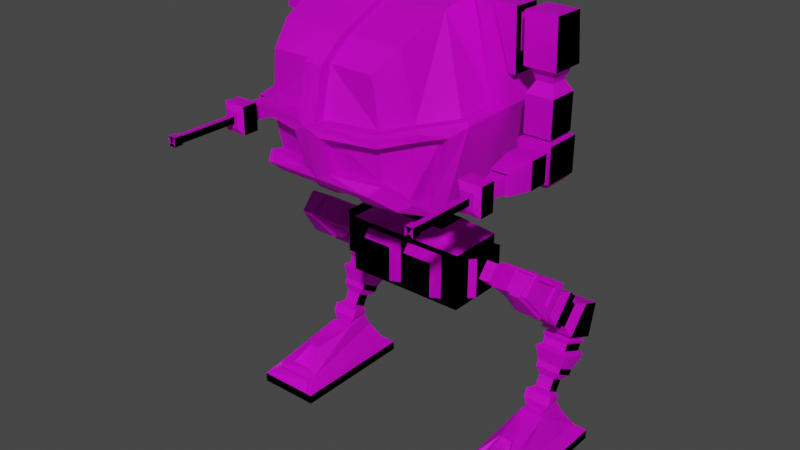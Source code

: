 # Source: Mech.blend  (saved by Blender 3.3.6; exported with 4.5.12 LTS)
import bpy
from mathutils import Matrix  # noqa: F401  (used for matrix-valued properties, if any)

bpy.ops.wm.read_factory_settings(use_empty=True)
scene = bpy.context.scene
scene.name = 'Scene'

# ---- images (referenced by path relative to the original .blend; pixels are not part of the script)
import os
ASSET_DIR = os.environ.get("B2B_ASSET_DIR", "")  # directory of the original .blend (textures are referenced by path, not embedded)
HERE = os.path.dirname(os.path.abspath(__file__))  # packed textures are extracted next to this script under _unpacked/

def load_image(name, relpath, width, height, colorspace="sRGB"):
    """Load a texture the original file referenced (path relative to the .blend, or extracted next to this script)."""
    p = next((c for c in (os.path.join(HERE, relpath), os.path.join(ASSET_DIR, relpath)) if relpath and os.path.exists(c)), "")
    if p:
        img = bpy.data.images.load(p, check_existing=True)
        img.name = name
    else:  # same state as the original file: an image datablock whose file is absent (Cycles renders it pink)
        img = bpy.data.images.new(name, width, height)
        img.source = "FILE"
        img.filepath = "//" + (relpath or name)
    img.colorspace_settings.name = colorspace
    return img
img_imphenziapalette01_png = load_image('ImphenziaPalette01.png', 'ImphenziaPalette01.png', 1024, 1024, 'sRGB')

# ---- materials (node trees are filled in below, after node groups)
mat_material = bpy.data.materials.new('Material')
mat_material.alpha_threshold = 0.0
mat_material.use_transparent_shadow = False
mat_material.roughness = 0.5
mat_material.line_color = (0.0, 0.0, 0.0, 1.0)

# ---- material node trees
mat_material.use_nodes = True; mat_material.node_tree.nodes.clear()
_N = mat_material.node_tree.nodes; _L = mat_material.node_tree.links
n0 = _N.new('ShaderNodeOutputMaterial'); n0.name = 'Material Output'; n0.location = (300, 300)
n1 = _N.new('ShaderNodeBsdfPrincipled'); n1.name = 'Principled BSDF'; n1.location = (10, 300)
n1.distribution = 'GGX'
n1.subsurface_method = 'RANDOM_WALK_SKIN'
n1.inputs[3].default_value = 1.45
n1.inputs[27].default_value = (0.0, 0.0, 0.0, 1.0)
n1.inputs[28].default_value = 1.0
n2 = _N.new('ShaderNodeTexImage'); n2.name = 'Image Texture'; n2.location = (-581, 188)
n2.image = img_imphenziapalette01_png
_L.new(n1.outputs[0], n0.inputs[0])
_L.new(n2.outputs[0], n1.inputs[0])
n0.is_active_output = True

# ---- world
world_world = bpy.data.worlds.new('World'); scene.world = world_world
world_world.use_nodes = True; world_world.node_tree.nodes.clear()
_N = world_world.node_tree.nodes; _L = world_world.node_tree.links
n0 = _N.new('ShaderNodeOutputWorld'); n0.name = 'World Output'; n0.location = (300, 300)
n1 = _N.new('ShaderNodeBackground'); n1.name = 'Background'; n1.location = (10, 300)
n1.inputs[0].default_value = (0.05088, 0.05088, 0.05088, 1.0)
_L.new(n1.outputs[0], n0.inputs[0])
n0.is_active_output = True
world_world.color = (0.05088, 0.05088, 0.05088)
world_world.use_sun_shadow = False
world_world.sun_shadow_jitter_overblur = 0.0

# ---- meshes
me_cube = bpy.data.meshes.new('Cube')
me_cube.from_pydata([(1.94, -0.6297, 1.412), (1.94, -0.6297, -1.132), (1.94, 0.3671, 1.412), (1.94, 0.3671, -1.132), (0.0, -0.7175, -2.094), (0.0, 0.7175, 1.486), (0.0, 0.7175, -2.094), (0.0, -0.7175, 1.486), (1.061, -0.3936, 2.275), (1.061, 0.3936, 2.275), (0.0, -0.3936, 2.275), (0.0, 0.3936, 2.275), (0.7743, -0.2052, 3.107), (0.7743, 0.2052, 3.107), (0.0, -0.2052, 3.107), (0.0, 0.2052, 3.107), (1.026, -0.3386, 3.671), (1.026, 0.3386, 3.671), (0.0, -0.3386, 3.671), (0.0, 0.3386, 3.671), (1.483, -0.6403, 4.102), (1.483, 0.6403, 4.102), (0.0, -0.6403, 4.102), (0.0, 0.6403, 4.102), (2.26, -2.093, 6.143), (1.935, 1.48, 5.328), (0.0, -1.707, 5.063), (0.0, 1.707, 5.063), (1.751, 1.707, 16.42), (0.0, -1.707, 16.42), (0.0, 1.707, 16.42), (0.7743, -0.2052, 2.275), (0.7743, 0.2052, 2.275), (0.0, -0.2052, 2.275), (0.0, 0.2052, 2.275), (0.0, -2.915, 6.397), (2.252, -2.612, 6.649), (0.0, -2.915, 15.08), (0.0, -3.538, 7.641), (1.908, -3.33, 8.088), (0.0, -3.538, 13.84), (3.111, -1.763, 11.01), (2.486, 1.852, 10.48), (0.0, 2.119, 10.74), (2.475, -2.671, 11.01), (0.0, -3.826, 10.74), (1.978, -3.472, 11.01), (0.7422, -0.05476, 2.87), (0.748, 0.05525, 2.913), (1.009, -0.1019, 3.468), (1.012, 0.1019, 3.505), (1.493, -0.2083, 3.925), (1.491, 0.2073, 3.957), (2.054, -0.2538, 16.94), (2.05, 0.2489, 16.9), (2.39, -0.5849, 4.941), (2.268, 0.8403, 5.275), (0.0, 0.58, 16.87), (0.0, -0.5849, 16.97), (0.7422, -0.05476, 1.99), (0.748, 0.05525, 2.041), (0.0, 0.05525, 2.041), (0.0, -0.05476, 1.99), (3.189, -0.739, 11.18), (3.034, 1.087, 10.59), (0.2662, -0.8241, 16.85), (0.2662, -1.707, 16.42), (0.2662, -2.915, 15.08), (0.2664, -3.791, 11.01), (0.2662, -3.526, 13.84), (2.492, -2.683, 10.74), (1.985, -3.481, 10.74), (2.894, -2.144, 10.3), (3.251, -0.4701, 10.95), (2.374, -0.8489, 16.9), (0.2682, -1.528, 16.19), (2.155, -1.553, 16.24), (0.2702, -0.6882, 16.59), (2.834, -1.678, 10.97), (0.2667, -2.673, 14.92), (1.908, -2.692, 14.97), (0.2385, -3.5, 11.0), (0.2525, -3.243, 13.77), (1.631, -3.282, 13.78), (2.219, -2.53, 10.98), (1.818, -3.227, 10.99), (2.222, -0.7282, 16.68), (2.901, -0.7061, 11.13), (3.144, -1.751, 10.74), (2.33, -1.707, 5.063), (2.056, -2.915, 6.397), (1.762, -3.538, 7.641), (0.434, -3.516, 8.08), (0.4382, -3.768, 10.3), (2.463, -2.664, 10.3), (1.973, -3.466, 10.3), (2.225, -2.534, 10.33), (2.009, -2.49, 6.675), (1.822, -3.24, 10.32), (1.731, -3.123, 8.108), (0.3904, -3.248, 8.104), (0.3946, -3.5, 10.33), (2.65, -2.027, 10.33), (2.015, -1.976, 6.171), (2.557, -0.4169, 16.2), (2.551, 0.2867, 16.14), (3.066, 0.4515, 12.55), (3.078, -0.3476, 12.57), (3.277, -0.4169, 16.2), (3.277, 0.2867, 16.14), (3.277, -0.3476, 12.57), (3.277, 0.4515, 12.55), (3.277, -0.2336, 15.79), (3.277, 0.1557, 15.76), (3.277, -0.1953, 13.78), (3.277, 0.2469, 13.77), (2.624, -0.3097, 15.72), (2.619, 0.2101, 15.68), (3.009, -0.2585, 13.04), (3.0, 0.3318, 13.02), (1.738, -0.3212, 15.21), (1.733, 0.1986, 15.17), (2.122, -0.27, 12.53), (2.114, 0.3203, 12.51), (3.407, -0.2336, 15.79), (3.407, 0.1557, 15.76), (3.407, -0.1953, 13.78), (3.407, 0.2469, 13.77), (3.631, -0.556, 16.25), (3.631, 0.2293, 16.2), (3.631, -0.5003, 13.33), (3.631, 0.3618, 13.31), (4.592, -0.556, 16.25), (4.592, 0.2293, 16.2), (4.592, -0.5003, 13.33), (4.592, 0.3618, 13.31), (3.762, -0.3833, 13.19), (3.762, 0.2439, 13.17), (4.461, -0.3833, 13.19), (4.461, 0.2439, 13.17), (3.866, -0.292, 12.53), (3.866, 0.1481, 12.52), (4.357, -0.292, 12.53), (4.357, 0.1481, 12.52), (3.695, -0.4479, 11.88), (3.695, 0.2994, 11.86), (4.528, -0.4479, 11.88), (4.528, 0.2994, 11.86), (3.695, -0.4555, 9.698), (3.695, 0.2919, 9.681), (4.528, -0.4555, 9.698), (4.528, 0.2919, 9.681), (3.831, -0.3342, 9.575), (3.831, 0.1697, 9.564), (4.392, -0.3342, 9.575), (4.392, 0.1697, 9.564), (3.831, -0.3344, 9.53), (3.831, 0.1696, 9.519), (4.392, -0.3344, 9.53), (4.392, 0.1696, 9.519), (3.601, -0.5406, 9.474), (3.601, 0.3758, 9.454), (4.622, -0.5406, 9.474), (4.622, 0.3758, 9.454), (3.601, -0.5481, 7.315), (3.601, 0.3683, 7.295), (4.622, -0.5481, 7.315), (4.622, 0.3683, 7.295), (3.756, -0.4102, 6.949), (3.756, 0.2279, 6.935), (4.467, -0.4102, 6.949), (4.467, 0.2279, 6.935), (3.718, -0.3321, 9.054), (4.505, -0.3321, 9.054), (3.718, -0.3378, 7.39), (4.505, -0.3378, 7.39), (4.505, -1.057, 9.07), (3.718, -1.057, 9.07), (4.505, -1.063, 7.406), (3.718, -1.063, 7.406), (4.318, -1.752, 8.771), (3.906, -1.752, 8.771), (4.318, -1.755, 7.735), (3.906, -1.755, 7.735), (4.391, -1.752, 8.845), (3.832, -1.752, 8.845), (4.391, -1.756, 7.661), (3.832, -1.756, 7.661), (4.275, -2.26, 8.676), (3.948, -2.26, 8.676), (4.275, -2.263, 7.852), (3.948, -2.263, 7.852), (4.476, -2.339, 9.121), (3.747, -2.339, 9.121), (4.476, -2.344, 7.411), (3.747, -2.344, 7.411), (4.476, -2.742, 9.129), (3.747, -2.742, 9.129), (4.476, -2.748, 7.42), (3.747, -2.748, 7.42), (4.32, -2.831, 8.765), (3.903, -2.831, 8.765), (4.32, -2.835, 7.788), (3.903, -2.835, 7.788), (4.201, -2.832, 8.486), (4.022, -2.832, 8.486), (4.201, -2.834, 8.067), (4.022, -2.834, 8.067), (4.201, -4.356, 8.519), (4.022, -4.356, 8.519), (4.201, -4.358, 8.1), (4.022, -4.358, 8.1), (4.229, -4.356, 8.584), (3.994, -4.356, 8.584), (4.229, -4.358, 8.035), (3.994, -4.358, 8.035), (4.155, -4.577, 8.415), (4.068, -4.577, 8.415), (4.155, -4.579, 8.214), (4.068, -4.579, 8.214), (4.229, -4.577, 8.589), (3.994, -4.577, 8.589), (4.229, -4.579, 8.04), (3.994, -4.579, 8.04), (4.155, -3.621, 8.373), (4.068, -3.621, 8.373), (4.155, -3.622, 8.173), (4.068, -3.622, 8.173), (2.176, -0.4018, 0.03313), (2.176, -0.03041, -0.8087), (2.176, -0.08713, 0.9048), (2.176, 0.2843, 0.06298), (2.763, -0.4018, 0.03313), (2.763, -0.03041, -0.8087), (2.763, -0.08713, 0.9048), (2.763, 0.2843, 0.06298), (3.008, -0.5093, 0.02845), (3.008, -0.02153, -1.077), (3.008, -0.09602, 1.173), (3.008, 0.3918, 0.06766), (4.049, -0.6228, 0.3521), (4.309, -0.03589, -1.564), (4.157, -0.2628, 1.365), (4.401, 0.3817, 0.04752), (3.475, -0.03589, -1.564), (3.346, 0.6314, 0.07809), (3.628, -0.2628, 1.365), (3.735, -0.6228, 0.3521), (4.242, 0.7746, -0.8204), (4.242, 0.3694, -1.943), (3.543, 0.3694, -1.943), (3.543, 0.7746, -0.8204), (4.385, 1.053, -1.035), (4.385, 0.4824, -2.616), (3.4, 0.4824, -2.616), (3.4, 1.053, -1.035), (4.385, 1.268, -1.523), (4.385, 0.6977, -3.104), (3.4, 0.6977, -3.104), (3.4, 1.268, -1.523), (4.239, 1.32, -2.065), (4.239, 0.9181, -3.178), (3.545, 0.9181, -3.178), (3.545, 1.32, -2.065), (4.239, 1.501, -2.476), (4.239, 1.099, -3.589), (3.545, 1.099, -3.589), (3.545, 1.501, -2.476), (4.408, 1.794, -2.645), (4.408, 1.196, -4.302), (3.376, 1.196, -4.302), (3.376, 1.794, -2.645), (4.408, 2.258, -3.087), (4.408, 2.041, -5.254), (3.376, 2.041, -5.254), (3.376, 2.258, -3.087), (4.211, 1.358, -4.484), (3.574, 1.358, -4.484), (4.211, 1.879, -5.072), (3.574, 1.879, -5.072), (3.442, 1.198, -4.653), (4.342, 1.198, -4.653), (3.442, 1.934, -5.483), (4.342, 1.934, -5.483), (3.501, 1.211, -4.9), (4.284, 1.211, -4.9), (3.501, 1.852, -5.622), (4.284, 1.852, -5.622), (3.501, 1.136, -5.317), (4.284, 1.136, -5.317), (3.501, 1.777, -6.039), (4.284, 1.777, -6.039), (3.376, 0.9999, -5.387), (4.412, 0.9999, -5.387), (3.376, 1.848, -6.342), (4.412, 1.848, -6.342), (1.94, -0.7175, 1.486), (1.94, -0.7175, -2.094), (1.94, 0.7175, 1.486), (1.94, 0.7175, -2.094), (2.255, -0.6297, 1.412), (2.255, -0.6297, -1.132), (2.255, 0.3671, 1.412), (2.255, 0.3671, -1.132), (2.425, -0.4933, 1.412), (2.425, -0.4933, -1.132), (2.425, 0.3923, 1.412), (2.425, 0.3923, -1.132), (4.293, 1.504, -7.069), (3.495, 1.504, -7.069), (4.293, 0.993, -6.333), (3.495, 0.993, -6.333), (3.495, 0.9163, -6.662), (3.495, 1.427, -7.398), (4.293, 1.427, -7.398), (4.293, 0.9163, -6.662), (3.646, 0.9147, -7.131), (3.646, 1.232, -7.588), (4.142, 1.232, -7.588), (4.142, 0.9147, -7.131), (3.646, 0.9147, -7.131), (3.646, 1.232, -7.588), (4.142, 1.232, -7.588), (4.142, 0.9147, -7.131), (3.646, 0.9147, -7.131), (3.646, 1.232, -7.588), (4.142, 1.232, -7.588), (4.142, 0.9147, -7.131), (3.646, 0.755, -7.805), (3.646, 1.072, -8.263), (4.142, 1.072, -8.263), (4.142, 0.755, -7.805), (3.466, 0.5866, -7.906), (3.61, 1.134, -8.695), (4.178, 1.134, -8.695), (4.322, 0.5866, -7.906), (3.466, 0.4893, -8.405), (3.61, 1.102, -8.787), (4.178, 1.102, -8.787), (4.322, 0.4893, -8.405), (3.628, 0.452, -8.972), (3.628, 1.083, -8.92), (4.159, 1.083, -8.92), (4.159, 0.452, -8.972), (4.26, -0.4024, 0.3567), (4.395, 0.01909, -0.8588), (4.255, -0.195, 1.03), (3.346, -0.001711, -1.676), (3.559, -0.2395, 1.429), (3.559, -0.6254, 0.3605), (4.049, -0.7219, 0.3576), (3.735, -0.7219, 0.3576), (4.309, -0.135, -1.559), (4.157, -0.3619, 1.37), (3.475, -0.135, -1.559), (3.628, -0.3619, 1.37), (4.225, -0.6254, 0.3605), (4.438, -0.001711, -1.676), (4.225, -0.2395, 1.429), (4.438, 0.6314, 0.07809), (4.165, -0.3904, 0.3458), (4.3, 0.03113, -0.8696), (4.159, -0.1829, 1.019), (4.305, 0.3938, 0.03663), (0.3056, -0.4118, -2.444), (1.635, -0.4118, -2.444), (1.635, 0.4118, -2.444), (0.3056, 0.4118, -2.444), (0.1307, -0.7175, -1.745), (0.1307, -0.7175, 1.137), (1.374, -0.7175, 1.137), (1.374, -0.7175, -1.745), (0.2674, -1.001, 0.8204), (0.2674, -1.001, -1.428), (1.237, -1.001, -1.428), (1.237, -1.001, 0.8204), (0.384, -1.001, -1.312), (0.384, -1.001, 0.7038), (1.12, -1.001, 0.7038), (1.12, -1.001, -1.312), (0.384, -0.5526, 0.7038), (0.384, -0.5526, -1.312), (1.12, -0.5526, -1.312), (1.12, -0.5526, 0.7038), (0.7743, -0.2052, 3.107), (0.7743, 0.2052, 3.107), (1.026, -0.3386, 3.671), (1.026, 0.3386, 3.671), (1.199, -0.8611, 4.301), (1.483, 0.6403, 4.102), (1.219, -1.713, 5.068), (1.152, 1.736, 5.458), (1.549, 1.707, 16.42), (0.7743, -0.2052, 2.275), (0.7743, 0.2052, 2.275), (1.208, -2.686, 6.144), (1.549, -3.538, 7.641), (1.526, -3.561, 10.74), (1.173, 2.092, 11.12), (0.7422, -0.05476, 1.99), (0.748, 0.05525, 2.041), (1.549, -0.2538, 16.94), (1.173, 0.9292, 16.73), (1.789, -3.507, 11.01), (1.814, -0.8423, 16.89), (1.816, -1.549, 16.23), (1.815, -2.691, 14.96), (1.631, -3.282, 13.78), (1.765, -3.237, 10.99), (1.817, -0.7199, 16.66), (1.908, -3.33, 8.088), (1.958, -3.469, 10.3), (1.731, -3.123, 8.108), (1.822, -3.24, 10.32), (0.3759, 1.707, 16.42), (1.152, 2.09, 10.35), (0.3759, 2.092, 11.12), (0.3759, 0.9292, 16.73), (1.549, 0.2489, 16.9), (1.173, 1.707, 16.42), (1.015, 1.876, 16.54), (0.3759, 1.876, 16.54), (0.534, 2.289, 11.29), (0.534, 1.152, 16.86), (1.015, 2.289, 11.29), (1.015, 1.152, 16.86), (1.549, 1.707, 5.063), (0.3962, 2.09, 10.35), (0.3962, 1.736, 5.458), (1.549, 2.119, 10.74), (0.6045, 2.487, 10.11), (0.6045, 2.162, 5.636), (0.9442, 2.162, 5.636), (0.9442, 2.487, 10.11), (0.534, 1.876, 16.54), (0.3759, 2.301, 11.13), (0.3759, 1.007, 16.92), (1.173, 2.301, 11.13), (1.173, 1.007, 16.92), (1.173, 1.876, 16.54), (1.015, 1.759, 16.46), (0.534, 1.759, 16.46), (0.534, 2.145, 11.28), (0.534, 1.094, 16.73), (1.015, 2.145, 11.28), (1.015, 1.094, 16.73), (0.3962, 2.502, 10.32), (0.3962, 2.147, 5.428), (1.152, 2.147, 5.428), (1.152, 2.502, 10.32), (0.6045, 1.968, 10.15), (0.6045, 1.644, 5.673), (0.9442, 1.644, 5.673), (0.9442, 1.968, 10.15), (2.39, -0.5849, 16.97), (2.379, 0.58, 16.87), (0.3323, 0.2489, 16.9), (0.3323, -0.2538, 16.94), (1.549, -0.5849, 16.97), (1.549, 0.58, 16.87), (0.4716, 0.2042, 17.27), (0.4716, -0.1665, 17.3), (1.175, -0.1665, 17.3), (1.175, 0.2042, 17.27), (1.548, -0.1665, 17.3), (1.545, 0.2042, 17.27), (0.6209, 0.1405, 17.65), (0.6209, -0.06428, 17.67), (1.116, -0.06428, 17.67), (1.116, 0.1405, 17.65), (1.322, -0.06428, 17.67), (1.32, 0.1405, 17.65), (3.628, 0.481, -9.849), (3.628, 1.112, -9.796), (4.159, 1.112, -9.796), (4.159, 0.481, -9.849), (3.628, 0.452, -8.972), (3.628, 1.083, -8.92), (4.159, 1.083, -8.92), (4.159, 0.452, -8.972), (3.666, -0.7316, -9.346), (3.512, 1.206, -9.702), (4.276, 1.206, -9.702), (4.121, -0.7316, -9.346), (3.446, -1.214, -10.33), (3.154, 1.312, -10.5), (4.634, 1.312, -10.5), (4.342, -1.214, -10.33), (3.052, -1.663, -11.1), (2.873, 1.616, -11.2), (4.915, 1.616, -11.2), (4.736, -1.663, -11.1), (2.873, -1.727, -11.81), (2.873, 1.616, -11.81), (4.915, 1.616, -11.81), (4.915, -1.727, -11.81), (3.046, -1.523, -11.9), (3.046, 1.41, -11.9), (4.742, 1.41, -11.9), (4.742, -1.523, -11.9), (3.512, 0.3374, -9.039), (4.276, 0.3374, -9.039), (3.233, -1.429, -10.74), (4.555, -1.429, -10.74), (3.666, -0.615, -9.619), (4.121, -0.615, -9.619), (3.446, -1.097, -10.6), (4.342, -1.097, -10.6), (3.154, -1.364, -10.5), (4.634, -1.364, -10.5), (2.873, -1.727, -11.2), (4.915, -1.727, -11.2), (3.233, -1.506, -10.61), (4.555, -1.506, -10.61), (3.052, -1.74, -10.98), (4.736, -1.74, -10.98), (2.379, 0.58, 4.963), (1.751, 1.707, 5.063), (2.362, 2.119, 10.74), (3.232, 0.8528, 10.92), (2.268, 0.8403, 5.275), (1.935, 1.48, 5.328), (2.486, 1.852, 10.48), (3.034, 1.087, 10.59), (0.3291, -1.707, 5.063), (0.3406, -2.686, 6.144), (1.483, -0.6403, 4.102), (0.2969, -0.8609, 4.301), (1.549, -2.915, 6.397), (1.549, -1.707, 5.063), (0.463, -1.884, 4.921), (0.471, -2.57, 5.678), (0.4406, -1.29, 4.386), (1.081, -1.888, 4.924), (1.067, -1.29, 4.386), (1.073, -2.57, 5.678), (2.389, 1.103, 5.413), (2.241, 1.435, 5.431), (2.759, 1.776, 10.26), (3.095, 1.338, 10.31), (2.46, 0.936, 5.213), (2.127, 1.576, 5.265), (2.679, 1.948, 10.42), (3.226, 1.182, 10.53), (2.559, 1.187, 5.358), (2.411, 1.519, 5.375), (2.928, 1.86, 10.2), (3.264, 1.422, 10.25)], [], [(364, 367, 366, 365), (2, 302, 303, 3), (369, 372, 375, 370), (296, 8, 10, 7), (299, 6, 5, 298), (8, 9, 11, 10), (298, 9, 8, 296), (5, 11, 9, 298), (385, 394, 34, 15), (386, 526, 22, 18), (385, 387, 17, 13), (47, 49, 16, 12), (384, 386, 18, 14), (388, 534, 532, 527), (387, 389, 21, 17), (49, 51, 20, 16), (395, 535, 533, 390), (389, 426, 517, 21), (51, 55, 89, 20), (417, 436, 421, 414), (429, 392, 28, 518), (66, 75, 77, 65), (400, 61, 34, 394), (48, 60, 32, 13), (384, 393, 31, 12), (74, 86, 87, 63), (44, 84, 85, 46), (72, 102, 103, 24), (69, 82, 79, 67), (528, 396, 38, 35), (410, 412, 100, 92), (63, 87, 78, 41), (411, 413, 98, 95), (68, 81, 82, 69), (55, 73, 88, 89), (426, 429, 518, 517), (64, 523, 522, 42), (516, 519, 73, 55), (12, 31, 59, 47), (47, 59, 60, 48), (393, 33, 62, 399), (399, 62, 61, 400), (518, 28, 455, 519), (519, 455, 454, 73), (41, 78, 84, 44), (53, 464, 462, 401), (21, 517, 516, 52), (52, 516, 55, 51), (17, 21, 52, 50), (50, 52, 51, 49), (13, 17, 50, 48), (48, 50, 49, 47), (65, 58, 29, 66), (66, 29, 37, 67), (69, 40, 45, 68), (67, 37, 40, 69), (46, 71, 70, 44), (403, 397, 71, 46), (44, 70, 88, 41), (41, 88, 73, 63), (63, 73, 454, 74), (404, 458, 58, 65), (87, 86, 76, 78), (406, 407, 83, 80), (405, 406, 80, 76), (408, 407, 82, 81), (80, 83, 85, 84), (76, 80, 84, 78), (405, 409, 77, 75), (67, 79, 75, 66), (403, 408, 81, 68), (404, 409, 86, 74), (24, 89, 88, 72), (36, 90, 89, 24), (410, 396, 91, 39), (39, 91, 90, 36), (93, 45, 38, 92), (94, 70, 71, 95), (411, 397, 45, 93), (72, 88, 70, 94), (102, 96, 97, 103), (96, 98, 99, 97), (412, 413, 101, 100), (94, 96, 102, 72), (92, 100, 101, 93), (95, 98, 96, 94), (36, 97, 99, 39), (24, 103, 97, 36), (104, 116, 118, 107), (109, 113, 115, 111), (105, 109, 111, 106), (104, 108, 109, 105), (107, 110, 108, 104), (106, 111, 110, 107), (113, 125, 127, 115), (108, 112, 113, 109), (110, 114, 112, 108), (111, 115, 114, 110), (117, 121, 120, 116), (107, 118, 119, 106), (106, 119, 117, 105), (105, 117, 116, 104), (123, 122, 120, 121), (116, 120, 122, 118), (118, 122, 123, 119), (119, 123, 121, 117), (125, 129, 131, 127), (112, 124, 125, 113), (114, 126, 124, 112), (115, 127, 126, 114), (130, 134, 132, 128), (124, 128, 129, 125), (126, 130, 128, 124), (127, 131, 130, 126), (135, 133, 132, 134), (134, 138, 139, 135), (129, 133, 135, 131), (128, 132, 133, 129), (136, 140, 142, 138), (135, 139, 137, 131), (131, 137, 136, 130), (130, 136, 138, 134), (143, 147, 145, 141), (137, 141, 140, 136), (139, 143, 141, 137), (138, 142, 143, 139), (144, 148, 150, 146), (142, 146, 147, 143), (140, 144, 146, 142), (141, 145, 144, 140), (148, 152, 154, 150), (145, 149, 148, 144), (147, 151, 149, 145), (146, 150, 151, 147), (155, 159, 157, 153), (149, 153, 152, 148), (151, 155, 153, 149), (150, 154, 155, 151), (156, 160, 162, 158), (154, 158, 159, 155), (152, 156, 158, 154), (153, 157, 156, 152), (161, 165, 164, 160), (157, 161, 160, 156), (159, 163, 161, 157), (158, 162, 163, 159), (167, 171, 169, 165), (163, 167, 165, 161), (162, 166, 167, 163), (160, 164, 166, 162), (169, 171, 170, 168), (166, 170, 171, 167), (164, 168, 170, 166), (165, 169, 168, 164), (172, 173, 175, 174), (176, 184, 186, 178), (173, 176, 178, 175), (175, 178, 179, 174), (174, 179, 177, 172), (172, 177, 176, 173), (183, 191, 189, 181), (178, 186, 187, 179), (179, 187, 185, 177), (177, 185, 184, 176), (180, 184, 185, 181), (183, 187, 186, 182), (181, 185, 187, 183), (182, 186, 184, 180), (188, 192, 194, 190), (181, 189, 188, 180), (180, 188, 190, 182), (182, 190, 191, 183), (195, 199, 197, 193), (190, 194, 195, 191), (191, 195, 193, 189), (189, 193, 192, 188), (199, 203, 201, 197), (193, 197, 196, 192), (192, 196, 198, 194), (194, 198, 199, 195), (200, 204, 206, 202), (197, 201, 200, 196), (196, 200, 202, 198), (198, 202, 203, 199), (207, 211, 209, 205), (202, 206, 207, 203), (203, 207, 205, 201), (201, 205, 204, 200), (209, 213, 212, 208), (205, 209, 208, 204), (204, 208, 210, 206), (206, 210, 211, 207), (212, 220, 222, 214), (208, 212, 214, 210), (210, 214, 215, 211), (211, 215, 213, 209), (216, 224, 226, 218), (214, 222, 223, 215), (215, 223, 221, 213), (213, 221, 220, 212), (216, 220, 221, 217), (219, 223, 222, 218), (217, 221, 223, 219), (218, 222, 220, 216), (225, 227, 226, 224), (218, 226, 227, 219), (219, 227, 225, 217), (217, 225, 224, 216), (229, 228, 230, 231), (233, 237, 236, 232), (228, 232, 234, 230), (229, 233, 232, 228), (231, 235, 233, 229), (230, 234, 235, 231), (347, 250, 249, 357), (235, 239, 237, 233), (234, 238, 239, 235), (232, 236, 238, 234), (344, 360, 362, 346), (348, 358, 359, 245), (241, 352, 354, 244), (244, 354, 351, 247), (237, 347, 349, 236), (236, 349, 348, 238), (238, 348, 245, 239), (239, 245, 347, 237), (251, 255, 254, 250), (245, 251, 250, 347), (359, 248, 251, 245), (357, 249, 248, 359), (254, 258, 257, 253), (250, 254, 253, 249), (248, 252, 255, 251), (249, 253, 252, 248), (256, 260, 263, 259), (252, 256, 259, 255), (253, 257, 256, 252), (255, 259, 258, 254), (263, 267, 266, 262), (257, 261, 260, 256), (259, 263, 262, 258), (258, 262, 261, 257), (264, 268, 271, 267), (262, 266, 265, 261), (260, 264, 267, 263), (261, 265, 264, 260), (268, 272, 275, 271), (265, 269, 268, 264), (267, 271, 270, 266), (266, 270, 269, 265), (275, 272, 273, 274), (269, 273, 272, 268), (271, 275, 274, 270), (270, 274, 273, 269), (277, 276, 278, 279), (283, 287, 286, 282), (279, 282, 280, 277), (278, 283, 282, 279), (276, 281, 283, 278), (277, 280, 281, 276), (285, 289, 291, 287), (281, 285, 287, 283), (280, 284, 285, 281), (282, 286, 284, 280), (290, 294, 292, 288), (284, 288, 289, 285), (286, 290, 288, 284), (287, 291, 290, 286), (291, 295, 294, 290), (289, 293, 295, 291), (288, 292, 293, 289), (0, 296, 297, 1), (3, 299, 298, 2), (2, 298, 296, 0), (1, 297, 299, 3), (300, 304, 306, 302), (0, 300, 302, 2), (1, 301, 300, 0), (3, 303, 301, 1), (305, 307, 306, 304), (301, 305, 304, 300), (303, 307, 305, 301), (302, 306, 307, 303), (294, 309, 311, 292), (292, 311, 310, 293), (293, 310, 308, 295), (310, 315, 314, 308), (295, 308, 309, 294), (312, 316, 319, 315), (308, 314, 313, 309), (309, 313, 312, 311), (311, 312, 315, 310), (318, 322, 321, 317), (315, 319, 318, 314), (314, 318, 317, 313), (313, 317, 316, 312), (320, 324, 327, 323), (317, 321, 320, 316), (316, 320, 323, 319), (319, 323, 322, 318), (327, 331, 330, 326), (323, 327, 326, 322), (322, 326, 325, 321), (321, 325, 324, 320), (330, 334, 333, 329), (326, 330, 329, 325), (325, 329, 328, 324), (324, 328, 331, 327), (332, 336, 339, 335), (329, 333, 332, 328), (328, 332, 335, 331), (331, 335, 334, 330), (337, 341, 340, 336), (335, 339, 338, 334), (334, 338, 337, 333), (333, 337, 336, 332), (336, 340, 343, 339), (339, 343, 342, 338), (338, 342, 341, 337), (241, 357, 356, 240), (240, 356, 358, 242), (244, 347, 357, 241), (242, 358, 348, 246), (247, 349, 347, 244), (246, 348, 349, 247), (351, 350, 353, 355), (354, 352, 350, 351), (240, 350, 352, 241), (247, 351, 355, 246), (246, 355, 353, 242), (242, 353, 350, 240), (344, 356, 357, 345), (243, 359, 358, 346), (346, 358, 356, 344), (345, 357, 359, 243), (361, 363, 362, 360), (345, 361, 360, 344), (243, 363, 361, 345), (346, 362, 363, 243), (4, 364, 365, 297), (297, 365, 366, 299), (299, 366, 367, 6), (6, 367, 364, 4), (4, 368, 369, 7), (7, 369, 370, 296), (296, 370, 371, 297), (297, 371, 368, 4), (377, 380, 383, 378), (370, 375, 374, 371), (371, 374, 373, 368), (368, 373, 372, 369), (373, 376, 377, 372), (372, 377, 378, 375), (375, 378, 379, 374), (374, 379, 376, 373), (381, 382, 383, 380), (376, 381, 380, 377), (378, 383, 382, 379), (379, 382, 381, 376), (99, 98, 413, 412), (95, 71, 397, 411), (92, 38, 396, 410), (65, 77, 409, 404), (46, 85, 408, 403), (76, 86, 409, 405), (85, 83, 407, 408), (75, 79, 406, 405), (79, 82, 407, 406), (74, 454, 458, 404), (68, 45, 397, 403), (401, 462, 461, 457), (59, 399, 400, 60), (31, 393, 399, 59), (427, 446, 447, 428), (93, 101, 413, 411), (39, 99, 412, 410), (90, 91, 396, 528), (14, 33, 393, 384), (60, 400, 394, 32), (398, 437, 439, 419), (455, 28, 392, 459), (23, 27, 426, 389), (89, 90, 528, 529), (19, 23, 389, 387), (20, 89, 529, 526), (12, 16, 386, 384), (15, 19, 387, 385), (16, 20, 526, 386), (13, 32, 394, 385), (416, 43, 30, 414), (398, 429, 43, 416), (414, 30, 57, 417), (417, 57, 459, 402), (419, 392, 429, 398), (402, 459, 392, 419), (422, 442, 444, 424), (424, 444, 440, 420), (419, 439, 438, 402), (402, 438, 436, 417), (414, 421, 435, 416), (416, 435, 437, 398), (391, 426, 27, 428), (428, 27, 43, 427), (427, 43, 429, 415), (415, 429, 426, 391), (432, 452, 453, 433), (415, 449, 446, 427), (428, 447, 448, 391), (391, 448, 449, 415), (422, 435, 421, 434), (434, 421, 436, 423), (424, 437, 435, 422), (423, 436, 438, 425), (420, 439, 437, 424), (425, 438, 439, 420), (445, 440, 441, 443), (442, 441, 440, 444), (434, 441, 442, 422), (420, 440, 445, 425), (425, 445, 443, 423), (423, 443, 441, 434), (431, 447, 446, 430), (432, 448, 447, 431), (430, 446, 449, 433), (433, 449, 448, 432), (451, 450, 453, 452), (431, 451, 452, 432), (433, 453, 450, 430), (430, 450, 451, 431), (53, 454, 455, 54), (456, 57, 58, 457), (401, 458, 454, 53), (54, 455, 459, 418), (457, 58, 458, 401), (418, 459, 57, 456), (462, 468, 467, 461), (461, 467, 466, 460), (54, 465, 464, 53), (457, 461, 460, 456), (456, 460, 463, 418), (418, 463, 465, 54), (468, 469, 466, 467), (470, 471, 469, 468), (464, 470, 468, 462), (460, 466, 469, 463), (463, 469, 471, 465), (465, 471, 470, 464), (343, 475, 474, 342), (472, 473, 474, 475), (342, 474, 473, 341), (341, 473, 472, 340), (340, 472, 475, 343), (476, 500, 501, 479), (482, 486, 485, 481), (479, 501, 482, 478), (478, 482, 481, 477), (477, 481, 500, 476), (488, 514, 512, 502), (481, 485, 508, 500), (484, 506, 504, 480), (501, 509, 486, 482), (511, 495, 494, 490), (509, 511, 490, 486), (486, 490, 489, 485), (485, 489, 510, 508), (494, 498, 497, 493), (490, 494, 493, 489), (489, 493, 492, 510), (510, 492, 495, 511), (499, 496, 497, 498), (493, 497, 496, 492), (492, 496, 499, 495), (495, 499, 498, 494), (483, 501, 500, 480), (484, 508, 509, 487), (480, 500, 508, 484), (487, 509, 501, 483), (504, 506, 507, 505), (480, 504, 505, 483), (483, 505, 507, 487), (487, 507, 506, 484), (503, 509, 508, 502), (488, 510, 511, 491), (491, 511, 509, 503), (502, 508, 510, 488), (512, 514, 515, 513), (491, 515, 514, 488), (503, 513, 515, 491), (502, 512, 513, 503), (56, 516, 517, 25), (25, 517, 518, 42), (42, 518, 519, 64), (64, 519, 516, 56), (522, 542, 541, 521), (25, 521, 520, 56), (56, 520, 523, 64), (42, 522, 521, 25), (525, 35, 26, 524), (524, 26, 22, 527), (527, 22, 526, 388), (395, 528, 35, 525), (390, 529, 528, 395), (388, 526, 529, 390), (534, 533, 530, 532), (533, 535, 531, 530), (527, 532, 530, 524), (390, 533, 534, 388), (525, 531, 535, 395), (524, 530, 531, 525), (536, 544, 547, 539), (523, 543, 542, 522), (521, 541, 540, 520), (520, 540, 543, 523), (536, 540, 541, 537), (537, 541, 542, 538), (538, 542, 543, 539), (539, 543, 540, 536), (545, 546, 547, 544), (538, 546, 545, 537), (539, 547, 546, 538), (537, 545, 544, 536)])
_uv = me_cube.uv_layers.new(name='UVMap')
_uv.uv.foreach_set('vector', [0.4397, 0.9535, 0.4397, 0.9535, 0.4397, 0.9535, 0.4397, 0.9535, 0.4397, 0.9535, 0.4397, 0.9535, 0.4397, 0.9535, 0.4397, 0.9535, 0.4397, 0.9535, 0.4397, 0.9535, 0.4397, 0.9535, 0.4397, 0.9535, 0.4397, 0.9535, 0.4397, 0.9535, 0.4397, 0.9535, 0.4397, 0.9535, 0.4397, 0.9535, 0.4397, 0.9535, 0.4397, 0.9535, 0.4397, 0.9535, 0.4397, 0.9535, 0.4397, 0.9535, 0.4397, 0.9535, 0.4397, 0.9535, 0.4397, 0.9535, 0.4397, 0.9535, 0.4397, 0.9535, 0.4397, 0.9535, 0.4397, 0.9535, 0.4397, 0.9535, 0.4397, 0.9535, 0.4397, 0.9535, 0.4397, 0.9535, 0.4397, 0.9535, 0.4397, 0.9535, 0.4397, 0.9535, 0.4397, 0.9535, 0.4397, 0.9535, 0.4397, 0.9535, 0.4397, 0.9535, 0.4397, 0.9535, 0.4397, 0.9535, 0.4397, 0.9535, 0.4397, 0.9535, 0.4397, 0.9535, 0.4397, 0.9535, 0.4397, 0.9535, 0.4397, 0.9535, 0.4397, 0.9535, 0.4397, 0.9535, 0.4397, 0.9535, 0.4397, 0.9535, 0.4397, 0.9535, 0.4397, 0.9535, 0.4397, 0.9535, 0.4397, 0.9535, 0.4397, 0.9535, 0.4397, 0.9535, 0.4397, 0.9535, 0.4397, 0.9535, 0.4397, 0.9535, 0.4397, 0.9535, 0.4397, 0.9535, 0.4397, 0.9535, 0.4397, 0.9535, 0.4397, 0.9535, 0.4397, 0.9535, 0.4397, 0.9535, 0.4397, 0.9535, 0.4397, 0.9535, 0.4397, 0.9535, 0.4397, 0.9535, 0.4397, 0.9535, 0.4397, 0.9535, 0.4397, 0.9535, 0.4397, 0.9535, 0.4397, 0.9535, 0.4397, 0.9535, 0.4397, 0.9535, 0.4397, 0.9535, 0.4397, 0.9535, 0.4397, 0.9535, 0.4397, 0.9535, 0.4397, 0.9535, 0.4397, 0.9535, 0.4397, 0.9535, 0.4397, 0.9535, 0.4397, 0.9535, 0.4397, 0.9535, 0.4397, 0.9535, 0.4397, 0.9535, 0.4397, 0.9535, 0.4397, 0.9535, 0.4397, 0.9535, 0.4397, 0.9535, 0.4397, 0.9535, 0.4397, 0.9535, 0.4397, 0.9535, 0.4397, 0.9535, 0.4397, 0.9535, 0.4397, 0.9535, 0.4397, 0.9535, 0.4397, 0.9535, 0.4397, 0.9535, 0.4397, 0.9535, 0.4397, 0.9535, 0.4397, 0.9535, 0.4397, 0.9535, 0.4397, 0.9535, 0.4397, 0.9535, 0.4397, 0.9535, 0.4397, 0.9535, 0.4397, 0.9535, 0.4397, 0.9535, 0.4397, 0.9535, 0.4397, 0.9535, 0.4397, 0.9535, 0.4397, 0.9535, 0.4397, 0.9535, 0.4397, 0.9535, 0.4397, 0.9535, 0.4397, 0.9535, 0.4397, 0.9535, 0.4397, 0.9535, 0.4397, 0.9535, 0.4397, 0.9535, 0.4397, 0.9535, 0.4397, 0.9535, 0.4397, 0.9535, 0.4397, 0.9535, 0.4397, 0.9535, 0.4397, 0.9535, 0.4397, 0.9535, 0.4397, 0.9535, 0.4397, 0.9535, 0.4397, 0.9535, 0.4397, 0.9535, 0.4397, 0.9535, 0.4397, 0.9535, 0.4397, 0.9535, 0.4397, 0.9535, 0.4397, 0.9535, 0.4397, 0.9535, 0.4397, 0.9535, 0.4397, 0.9535, 0.4397, 0.9535, 0.4397, 0.9535, 0.4397, 0.9535, 0.4397, 0.9535, 0.4397, 0.9535, 0.4397, 0.9535, 0.4397, 0.9535, 0.4397, 0.9535, 0.4397, 0.9535, 0.4397, 0.9535, 0.4397, 0.9535, 0.4397, 0.9535, 0.4397, 0.9535, 0.4397, 0.9535, 0.4397, 0.9535, 0.4397, 0.9535, 0.4397, 0.9535, 0.4397, 0.9535, 0.4397, 0.9535, 0.4397, 0.9535, 0.4397, 0.9535, 0.4397, 0.9535, 0.4397, 0.9535, 0.4397, 0.9535, 0.4397, 0.9535, 0.4397, 0.9535, 0.4397, 0.9535, 0.4397, 0.9535, 0.4397, 0.9535, 0.4397, 0.9535, 0.4397, 0.9535, 0.4397, 0.9535, 0.4397, 0.9535, 0.4397, 0.9535, 0.4397, 0.9535, 0.4397, 0.9535, 0.4397, 0.9535, 0.4397, 0.9535, 0.4397, 0.9535, 0.4397, 0.9535, 0.4397, 0.9535, 0.4397, 0.9535, 0.4397, 0.9535, 0.4397, 0.9535, 0.4397, 0.9535, 0.4397, 0.9535, 0.4397, 0.9535, 0.4397, 0.9535, 0.4397, 0.9535, 0.4397, 0.9535, 0.4397, 0.9535, 0.4397, 0.9535, 0.4397, 0.9535, 0.4397, 0.9535, 0.4397, 0.9535, 0.4397, 0.9535, 0.4397, 0.9535, 0.4397, 0.9535, 0.4397, 0.9535, 0.4397, 0.9535, 0.4397, 0.9535, 0.4397, 0.9535, 0.4397, 0.9535, 0.4397, 0.9535, 0.4397, 0.9535, 0.4397, 0.9535, 0.4397, 0.9535, 0.4397, 0.9535, 0.4397, 0.9535, 0.4397, 0.9535, 0.4397, 0.9535, 0.4397, 0.9535, 0.4397, 0.9535, 0.4397, 0.9535, 0.4397, 0.9535, 0.4397, 0.9535, 0.4397, 0.9535, 0.4397, 0.9535, 0.4397, 0.9535, 0.4397, 0.9535, 0.4397, 0.9535, 0.4397, 0.9535, 0.4397, 0.9535, 0.4397, 0.9535, 0.4397, 0.9535, 0.4397, 0.9535, 0.4397, 0.9535, 0.4397, 0.9535, 0.4397, 0.9535, 0.4397, 0.9535, 0.4397, 0.9535, 0.4397, 0.9535, 0.4397, 0.9535, 0.4397, 0.9535, 0.4397, 0.9535, 0.4397, 0.9535, 0.4397, 0.9535, 0.4397, 0.9535, 0.4397, 0.9535, 0.4397, 0.9535, 0.4397, 0.9535, 0.4397, 0.9535, 0.4397, 0.9535, 0.9257, 0.9289, 0.9257, 0.9289, 0.9257, 0.9289, 0.9257, 0.9289, 0.9257, 0.9289, 0.9257, 0.9289, 0.9257, 0.9289, 0.9257, 0.9289, 0.9257, 0.9289, 0.9257, 0.9289, 0.9257, 0.9289, 0.9257, 0.9289, 0.9257, 0.9289, 0.9257, 0.9289, 0.9257, 0.9289, 0.9257, 0.9289, 0.9257, 0.9289, 0.9257, 0.9289, 0.9257, 0.9289, 0.9257, 0.9289, 0.9257, 0.9289, 0.9257, 0.9289, 0.9257, 0.9289, 0.9257, 0.9289, 0.9257, 0.9289, 0.9257, 0.9289, 0.9257, 0.9289, 0.9257, 0.9289, 0.4397, 0.9535, 0.4397, 0.9535, 0.4397, 0.9535, 0.4397, 0.9535, 0.4397, 0.9535, 0.4397, 0.9535, 0.4397, 0.9535, 0.4397, 0.9535, 0.4397, 0.9535, 0.4397, 0.9535, 0.4397, 0.9535, 0.4397, 0.9535, 0.4397, 0.9535, 0.4397, 0.9535, 0.4397, 0.9535, 0.4397, 0.9535, 0.4397, 0.9535, 0.4397, 0.9535, 0.4397, 0.9535, 0.4397, 0.9535, 0.4397, 0.9535, 0.4397, 0.9535, 0.4397, 0.9535, 0.4397, 0.9535, 0.4397, 0.9535, 0.4397, 0.9535, 0.4397, 0.9535, 0.4397, 0.9535, 0.4397, 0.9535, 0.4397, 0.9535, 0.4397, 0.9535, 0.4397, 0.9535, 0.4397, 0.9535, 0.4397, 0.9535, 0.4397, 0.9535, 0.4397, 0.9535, 0.4397, 0.9535, 0.4397, 0.9535, 0.4397, 0.9535, 0.4397, 0.9535, 0.4397, 0.9535, 0.4397, 0.9535, 0.4397, 0.9535, 0.4397, 0.9535, 0.9257, 0.9289, 0.9257, 0.9289, 0.9257, 0.9289, 0.9257, 0.9289, 0.9257, 0.9289, 0.9257, 0.9289, 0.9257, 0.9289, 0.9257, 0.9289, 0.9257, 0.9289, 0.9257, 0.9289, 0.9257, 0.9289, 0.9257, 0.9289, 0.4397, 0.9535, 0.4397, 0.9535, 0.4397, 0.9535, 0.4397, 0.9535, 0.4397, 0.9535, 0.4397, 0.9535, 0.4397, 0.9535, 0.4397, 0.9535, 0.4397, 0.9535, 0.4397, 0.9535, 0.4397, 0.9535, 0.4397, 0.9535, 0.4397, 0.9535, 0.4397, 0.9535, 0.4397, 0.9535, 0.4397, 0.9535, 0.4397, 0.9535, 0.4397, 0.9535, 0.4397, 0.9535, 0.4397, 0.9535, 0.4397, 0.9535, 0.4397, 0.9535, 0.4397, 0.9535, 0.4397, 0.9535, 0.4397, 0.9535, 0.4397, 0.9535, 0.4397, 0.9535, 0.4397, 0.9535, 0.4397, 0.9535, 0.4397, 0.9535, 0.4397, 0.9535, 0.4397, 0.9535, 0.4397, 0.9535, 0.4397, 0.9535, 0.4397, 0.9535, 0.4397, 0.9535, 0.4397, 0.9535, 0.4397, 0.9535, 0.4397, 0.9535, 0.4397, 0.9535, 0.4397, 0.9535, 0.4397, 0.9535, 0.4397, 0.9535, 0.4397, 0.9535, 0.4397, 0.9535, 0.4397, 0.9535, 0.4397, 0.9535, 0.4397, 0.9535, 0.4397, 0.9535, 0.4397, 0.9535, 0.4397, 0.9535, 0.4397, 0.9535, 0.4397, 0.9535, 0.4397, 0.9535, 0.4397, 0.9535, 0.4397, 0.9535, 0.4397, 0.9535, 0.4397, 0.9535, 0.4397, 0.9535, 0.4397, 0.9535, 0.4397, 0.9535, 0.4397, 0.9535, 0.4397, 0.9535, 0.4397, 0.9535, 0.4397, 0.9535, 0.4397, 0.9535, 0.4397, 0.9535, 0.4397, 0.9535, 0.4397, 0.9535, 0.4397, 0.9535, 0.4397, 0.9535, 0.4397, 0.9535, 0.4397, 0.9535, 0.4397, 0.9535, 0.4397, 0.9535, 0.4397, 0.9535, 0.4397, 0.9535, 0.4397, 0.9535, 0.4397, 0.9535, 0.4397, 0.9535, 0.4397, 0.9535, 0.4397, 0.9535, 0.4397, 0.9535, 0.4397, 0.9535, 0.4397, 0.9535, 0.4397, 0.9535, 0.4397, 0.9535, 0.4397, 0.9535, 0.4397, 0.9535, 0.4397, 0.9535, 0.4397, 0.9535, 0.4397, 0.9535, 0.4397, 0.9535, 0.4397, 0.9535, 0.4397, 0.9535, 0.4397, 0.9535, 0.4397, 0.9535, 0.4397, 0.9535, 0.4397, 0.9535, 0.4397, 0.9535, 0.4397, 0.9535, 0.4397, 0.9535, 0.4397, 0.9535, 0.4397, 0.9535, 0.4397, 0.9535, 0.4397, 0.9535, 0.4397, 0.9535, 0.4397, 0.9535, 0.4397, 0.9535, 0.4397, 0.9535, 0.4397, 0.9535, 0.4397, 0.9535, 0.4397, 0.9535, 0.4397, 0.9535, 0.4397, 0.9535, 0.4397, 0.9535, 0.4397, 0.9535, 0.4397, 0.9535, 0.4397, 0.9535, 0.4397, 0.9535, 0.4397, 0.9535, 0.4397, 0.9535, 0.4397, 0.9535, 0.4397, 0.9535, 0.4397, 0.9535, 0.4397, 0.9535, 0.4397, 0.9535, 0.4397, 0.9535, 0.4397, 0.9535, 0.4397, 0.9535, 0.4397, 0.9535, 0.4397, 0.9535, 0.4397, 0.9535, 0.4397, 0.9535, 0.4397, 0.9535, 0.4397, 0.9535, 0.4397, 0.9535, 0.4397, 0.9535, 0.4397, 0.9535, 0.4397, 0.9535, 0.4397, 0.9535, 0.4397, 0.9535, 0.4397, 0.9535, 0.4397, 0.9535, 0.4397, 0.9535, 0.4397, 0.9535, 0.4397, 0.9535, 0.4397, 0.9535, 0.4397, 0.9535, 0.4397, 0.9535, 0.4397, 0.9535, 0.4397, 0.9535, 0.4397, 0.9535, 0.4397, 0.9535, 0.4397, 0.9535, 0.4397, 0.9535, 0.4397, 0.9535, 0.4397, 0.9535, 0.4397, 0.9535, 0.4397, 0.9535, 0.4397, 0.9535, 0.4397, 0.9535, 0.4397, 0.9535, 0.4397, 0.9535, 0.4397, 0.9535, 0.4397, 0.9535, 0.4397, 0.9535, 0.4397, 0.9535, 0.4397, 0.9535, 0.4397, 0.9535, 0.4397, 0.9535, 0.4397, 0.9535, 0.4397, 0.9535, 0.4397, 0.9535, 0.4397, 0.9535, 0.4397, 0.9535, 0.4397, 0.9535, 0.4397, 0.9535, 0.4397, 0.9535, 0.4397, 0.9535, 0.4397, 0.9535, 0.4397, 0.9535, 0.4397, 0.9535, 0.4397, 0.9535, 0.4397, 0.9535, 0.4397, 0.9535, 0.4397, 0.9535, 0.4397, 0.9535, 0.4397, 0.9535, 0.4397, 0.9535, 0.4397, 0.9535, 0.4397, 0.9535, 0.4397, 0.9535, 0.4397, 0.9535, 0.4397, 0.9535, 0.4397, 0.9535, 0.4397, 0.9535, 0.4397, 0.9535, 0.4397, 0.9535, 0.4397, 0.9535, 0.4397, 0.9535, 0.4397, 0.9535, 0.4397, 0.9535, 0.4397, 0.9535, 0.4397, 0.9535, 0.4397, 0.9535, 0.4397, 0.9535, 0.4397, 0.9535, 0.4397, 0.9535, 0.4397, 0.9535, 0.4397, 0.9535, 0.4397, 0.9535, 0.4397, 0.9535, 0.4397, 0.9535, 0.4397, 0.9535, 0.4397, 0.9535, 0.4397, 0.9535, 0.4397, 0.9535, 0.4397, 0.9535, 0.4397, 0.9535, 0.4397, 0.9535, 0.4397, 0.9535, 0.4397, 0.9535, 0.4397, 0.9535, 0.4397, 0.9535, 0.4397, 0.9535, 0.4397, 0.9535, 0.4397, 0.9535, 0.4397, 0.9535, 0.4397, 0.9535, 0.4397, 0.9535, 0.4397, 0.9535, 0.4397, 0.9535, 0.4397, 0.9535, 0.4397, 0.9535, 0.4397, 0.9535, 0.4397, 0.9535, 0.4397, 0.9535, 0.4397, 0.9535, 0.4397, 0.9535, 0.4397, 0.9535, 0.4397, 0.9535, 0.4397, 0.9535, 0.4397, 0.9535, 0.4397, 0.9535, 0.4397, 0.9535, 0.4397, 0.9535, 0.4397, 0.9535, 0.4397, 0.9535, 0.4397, 0.9535, 0.4397, 0.9535, 0.4397, 0.9535, 0.4397, 0.9535, 0.4397, 0.9535, 0.4397, 0.9535, 0.4397, 0.9535, 0.4397, 0.9535, 0.4397, 0.9535, 0.4397, 0.9535, 0.4397, 0.9535, 0.4397, 0.9535, 0.4397, 0.9535, 0.4397, 0.9535, 0.4397, 0.9535, 0.4397, 0.9535, 0.4397, 0.9535, 0.4397, 0.9535, 0.4397, 0.9535, 0.4397, 0.9535, 0.4397, 0.9535, 0.4397, 0.9535, 0.4397, 0.9535, 0.4397, 0.9535, 0.4397, 0.9535, 0.4397, 0.9535, 0.4397, 0.9535, 0.4397, 0.9535, 0.4397, 0.9535, 0.4397, 0.9535, 0.4397, 0.9535, 0.4397, 0.9535, 0.4397, 0.9535, 0.4397, 0.9535, 0.4397, 0.9535, 0.4397, 0.9535, 0.4397, 0.9535, 0.4397, 0.9535, 0.4397, 0.9535, 0.4397, 0.9535, 0.4397, 0.9535, 0.4397, 0.9535, 0.4397, 0.9535, 0.4397, 0.9535, 0.4397, 0.9535, 0.4397, 0.9535, 0.4397, 0.9535, 0.4397, 0.9535, 0.4397, 0.9535, 0.4397, 0.9535, 0.4397, 0.9535, 0.4397, 0.9535, 0.4397, 0.9535, 0.4397, 0.9535, 0.4397, 0.9535, 0.4397, 0.9535, 0.4397, 0.9535, 0.4397, 0.9535, 0.4397, 0.9535, 0.4397, 0.9535, 0.4397, 0.9535, 0.4397, 0.9535, 0.4397, 0.9535, 0.4397, 0.9535, 0.4397, 0.9535, 0.4397, 0.9535, 0.4397, 0.9535, 0.4397, 0.9535, 0.4397, 0.9535, 0.4397, 0.9535, 0.4397, 0.9535, 0.4397, 0.9535, 0.4397, 0.9535, 0.4397, 0.9535, 0.4397, 0.9535, 0.4397, 0.9535, 0.4397, 0.9535, 0.4397, 0.9535, 0.4397, 0.9535, 0.4397, 0.9535, 0.4397, 0.9535, 0.4397, 0.9535, 0.4397, 0.9535, 0.4397, 0.9535, 0.4397, 0.9535, 0.4397, 0.9535, 0.4397, 0.9535, 0.4397, 0.9535, 0.4397, 0.9535, 0.4397, 0.9535, 0.4397, 0.9535, 0.4397, 0.9535, 0.4397, 0.9535, 0.4397, 0.9535, 0.4397, 0.9535, 0.4397, 0.9535, 0.4397, 0.9535, 0.4397, 0.9535, 0.4397, 0.9535, 0.4397, 0.9535, 0.4397, 0.9535, 0.4397, 0.9535, 0.4397, 0.9535, 0.4397, 0.9535, 0.4397, 0.9535, 0.4397, 0.9535, 0.4397, 0.9535, 0.4397, 0.9535, 0.4397, 0.9535, 0.4397, 0.9535, 0.4397, 0.9535, 0.4397, 0.9535, 0.4397, 0.9535, 0.4397, 0.9535, 0.4397, 0.9535, 0.4397, 0.9535, 0.4397, 0.9535, 0.4397, 0.9535, 0.4397, 0.9535, 0.4397, 0.9535, 0.4397, 0.9535, 0.4397, 0.9535, 0.4397, 0.9535, 0.4397, 0.9535, 0.4397, 0.9535, 0.4397, 0.9535, 0.4397, 0.9535, 0.4397, 0.9535, 0.4397, 0.9535, 0.4397, 0.9535, 0.4397, 0.9535, 0.4397, 0.9535, 0.4397, 0.9535, 0.4397, 0.9535, 0.4397, 0.9535, 0.4397, 0.9535, 0.4397, 0.9535, 0.4397, 0.9535, 0.4397, 0.9535, 0.4397, 0.9535, 0.4397, 0.9535, 0.4397, 0.9535, 0.4397, 0.9535, 0.4397, 0.9535, 0.4397, 0.9535, 0.4397, 0.9535, 0.4397, 0.9535, 0.4397, 0.9535, 0.4397, 0.9535, 0.4397, 0.9535, 0.4397, 0.9535, 0.4397, 0.9535, 0.4397, 0.9535, 0.4397, 0.9535, 0.4397, 0.9535, 0.4397, 0.9535, 0.4397, 0.9535, 0.4397, 0.9535, 0.4397, 0.9535, 0.4397, 0.9535, 0.4397, 0.9535, 0.4397, 0.9535, 0.4397, 0.9535, 0.4397, 0.9535, 0.4397, 0.9535, 0.4397, 0.9535, 0.4397, 0.9535, 0.4397, 0.9535, 0.4397, 0.9535, 0.4397, 0.9535, 0.4397, 0.9535, 0.4397, 0.9535, 0.4397, 0.9535, 0.4397, 0.9535, 0.4397, 0.9535, 0.4397, 0.9535, 0.4397, 0.9535, 0.4397, 0.9535, 0.4397, 0.9535, 0.4397, 0.9535, 0.4397, 0.9535, 0.4397, 0.9535, 0.4397, 0.9535, 0.4397, 0.9535, 0.4397, 0.9535, 0.4397, 0.9535, 0.4397, 0.9535, 0.4397, 0.9535, 0.4397, 0.9535, 0.4397, 0.9535, 0.4397, 0.9535, 0.4397, 0.9535, 0.4397, 0.9535, 0.4397, 0.9535, 0.4397, 0.9535, 0.4397, 0.9535, 0.4397, 0.9535, 0.4397, 0.9535, 0.4397, 0.9535, 0.4397, 0.9535, 0.4397, 0.9535, 0.4397, 0.9535, 0.4397, 0.9535, 0.9429, 0.9535, 0.9429, 0.9535, 0.9429, 0.9535, 0.9429, 0.9535, 0.4397, 0.9535, 0.4397, 0.9535, 0.4397, 0.9535, 0.4397, 0.9535, 0.4397, 0.9535, 0.4397, 0.9535, 0.4397, 0.9535, 0.4397, 0.9535, 0.4397, 0.9535, 0.4397, 0.9535, 0.4397, 0.9535, 0.4397, 0.9535, 0.4397, 0.9535, 0.4397, 0.9535, 0.4397, 0.9535, 0.4397, 0.9535, 0.4397, 0.9535, 0.4397, 0.9535, 0.4397, 0.9535, 0.4397, 0.9535, 0.4397, 0.9535, 0.4397, 0.9535, 0.4397, 0.9535, 0.4397, 0.9535, 0.4397, 0.9535, 0.4397, 0.9535, 0.4397, 0.9535, 0.4397, 0.9535, 0.9429, 0.9535, 0.9429, 0.9535, 0.9429, 0.9535, 0.9429, 0.9535, 0.9429, 0.9535, 0.9429, 0.9535, 0.9429, 0.9535, 0.9429, 0.9535, 0.9429, 0.9535, 0.9429, 0.9535, 0.9429, 0.9535, 0.9429, 0.9535, 0.9429, 0.9535, 0.9429, 0.9535, 0.9429, 0.9535, 0.9429, 0.9535, 0.4397, 0.9535, 0.4397, 0.9535, 0.4397, 0.9535, 0.4397, 0.9535, 0.4397, 0.9535, 0.4397, 0.9535, 0.4397, 0.9535, 0.4397, 0.9535, 0.4397, 0.9535, 0.4397, 0.9535, 0.4397, 0.9535, 0.4397, 0.9535, 0.4397, 0.9535, 0.4397, 0.9535, 0.4397, 0.9535, 0.4397, 0.9535, 0.4397, 0.9535, 0.4397, 0.9535, 0.4397, 0.9535, 0.4397, 0.9535, 0.4397, 0.9535, 0.4397, 0.9535, 0.4397, 0.9535, 0.4397, 0.9535, 0.4397, 0.9535, 0.4397, 0.9535, 0.4397, 0.9535, 0.4397, 0.9535, 0.4397, 0.9535, 0.4397, 0.9535, 0.4397, 0.9535, 0.4397, 0.9535, 0.4397, 0.9535, 0.4397, 0.9535, 0.4397, 0.9535, 0.4397, 0.9535, 0.4397, 0.9535, 0.4397, 0.9535, 0.4397, 0.9535, 0.4397, 0.9535, 0.4397, 0.9535, 0.4397, 0.9535, 0.4397, 0.9535, 0.4397, 0.9535, 0.4397, 0.9535, 0.4397, 0.9535, 0.4397, 0.9535, 0.4397, 0.9535, 0.4397, 0.9535, 0.4397, 0.9535, 0.4397, 0.9535, 0.4397, 0.9535, 0.4397, 0.9535, 0.4397, 0.9535, 0.4397, 0.9535, 0.4397, 0.9535, 0.4397, 0.9535, 0.4397, 0.9535, 0.4397, 0.9535, 0.4397, 0.9535, 0.4397, 0.9535, 0.4397, 0.9535, 0.4397, 0.9535, 0.4397, 0.9535, 0.4397, 0.9535, 0.4397, 0.9535, 0.4397, 0.9535, 0.4397, 0.9535, 0.4397, 0.9535, 0.4397, 0.9535, 0.4397, 0.9535, 0.4397, 0.9535, 0.4397, 0.9535, 0.4397, 0.9535, 0.4397, 0.9535, 0.4397, 0.9535, 0.4397, 0.9535, 0.4397, 0.9535, 0.4397, 0.9535, 0.4397, 0.9535, 0.4397, 0.9535, 0.4397, 0.9535, 0.4397, 0.9535, 0.4397, 0.9535, 0.4397, 0.9535, 0.4397, 0.9535, 0.4397, 0.9535, 0.4397, 0.9535, 0.4397, 0.9535, 0.4397, 0.9535, 0.4397, 0.9535, 0.4397, 0.9535, 0.4397, 0.9535, 0.4397, 0.9535, 0.4397, 0.9535, 0.4397, 0.9535, 0.4397, 0.9535, 0.4397, 0.9535, 0.4397, 0.9535, 0.4397, 0.9535, 0.4397, 0.9535, 0.4397, 0.9535, 0.4397, 0.9535, 0.4397, 0.9535, 0.4397, 0.9535, 0.4397, 0.9535, 0.4397, 0.9535, 0.4397, 0.9535, 0.4397, 0.9535, 0.4397, 0.9535, 0.4397, 0.9535, 0.4397, 0.9535, 0.4397, 0.9535, 0.4397, 0.9535, 0.4397, 0.9535, 0.4397, 0.9535, 0.4397, 0.9535, 0.4397, 0.9535, 0.4397, 0.9535, 0.4397, 0.9535, 0.4397, 0.9535, 0.4397, 0.9535, 0.4397, 0.9535, 0.4397, 0.9535, 0.4397, 0.9535, 0.4397, 0.9535, 0.4397, 0.9535, 0.4397, 0.9535, 0.4397, 0.9535, 0.4397, 0.9535, 0.4397, 0.9535, 0.4397, 0.9535, 0.4397, 0.9535, 0.4397, 0.9535, 0.4397, 0.9535, 0.4397, 0.9535, 0.4397, 0.9535, 0.4397, 0.9535, 0.4397, 0.9535, 0.4397, 0.9535, 0.4397, 0.9535, 0.4397, 0.9535, 0.4397, 0.9535, 0.4397, 0.9535, 0.4397, 0.9535, 0.4397, 0.9535, 0.4397, 0.9535, 0.4397, 0.9535, 0.4397, 0.9535, 0.4397, 0.9535, 0.4397, 0.9535, 0.4397, 0.9535, 0.4397, 0.9535, 0.4397, 0.9535, 0.4397, 0.9535, 0.4397, 0.9535, 0.4397, 0.9535, 0.4397, 0.9535, 0.4397, 0.9535, 0.4397, 0.9535, 0.4397, 0.9535, 0.4397, 0.9535, 0.4397, 0.9535, 0.4397, 0.9535, 0.4397, 0.9535, 0.4397, 0.9535, 0.4397, 0.9535, 0.4397, 0.9535, 0.4397, 0.9535, 0.4397, 0.9535, 0.4397, 0.9535, 0.4397, 0.9535, 0.4397, 0.9535, 0.4397, 0.9535, 0.4397, 0.9535, 0.4397, 0.9535, 0.4397, 0.9535, 0.4397, 0.9535, 0.4397, 0.9535, 0.4397, 0.9535, 0.4397, 0.9535, 0.4397, 0.9535, 0.4397, 0.9535, 0.4397, 0.9535, 0.4397, 0.9535, 0.4397, 0.9535, 0.4397, 0.9535, 0.4397, 0.9535, 0.4397, 0.9535, 0.4397, 0.9535, 0.4397, 0.9535, 0.4397, 0.9535, 0.4397, 0.9535, 0.4397, 0.9535, 0.4397, 0.9535, 0.4397, 0.9535, 0.4397, 0.9535, 0.4397, 0.9535, 0.4397, 0.9535, 0.4397, 0.9535, 0.4397, 0.9535, 0.4397, 0.9535, 0.4397, 0.9535, 0.4397, 0.9535, 0.4397, 0.9535, 0.4397, 0.9535, 0.4397, 0.9535, 0.4397, 0.9535, 0.4397, 0.9535, 0.4397, 0.9535, 0.4397, 0.9535, 0.4397, 0.9535, 0.4397, 0.9535, 0.4397, 0.9535, 0.4397, 0.9535, 0.4397, 0.9535, 0.4397, 0.9535, 0.4397, 0.9535, 0.4397, 0.9535, 0.4397, 0.9535, 0.4397, 0.9535, 0.4397, 0.9535, 0.4397, 0.9535, 0.4397, 0.9535, 0.4397, 0.9535, 0.4397, 0.9535, 0.4397, 0.9535, 0.4397, 0.9535, 0.4397, 0.9535, 0.4397, 0.9535, 0.4397, 0.9535, 0.4397, 0.9535, 0.4397, 0.9535, 0.4397, 0.9535, 0.4397, 0.9535, 0.4397, 0.9535, 0.4397, 0.9535, 0.4397, 0.9535, 0.4397, 0.9535, 0.4397, 0.9535, 0.4397, 0.9535, 0.4397, 0.9535, 0.4397, 0.9535, 0.4397, 0.9535, 0.4397, 0.9535, 0.4397, 0.9535, 0.4397, 0.9535, 0.4397, 0.9535, 0.4397, 0.9535, 0.4397, 0.9535, 0.4397, 0.9535, 0.4397, 0.9535, 0.4397, 0.9535, 0.4397, 0.9535, 0.4397, 0.9535, 0.4397, 0.9535, 0.4397, 0.9535, 0.4397, 0.9535, 0.4397, 0.9535, 0.4397, 0.9535, 0.4397, 0.9535, 0.4397, 0.9535, 0.4397, 0.9535, 0.4397, 0.9535, 0.4397, 0.9535, 0.4397, 0.9535, 0.4397, 0.9535, 0.4397, 0.9535, 0.4397, 0.9535, 0.4397, 0.9535, 0.4397, 0.9535, 0.4397, 0.9535, 0.4397, 0.9535, 0.4397, 0.9535, 0.4397, 0.9535, 0.4397, 0.9535, 0.4397, 0.9535, 0.4397, 0.9535, 0.4397, 0.9535, 0.4397, 0.9535, 0.4397, 0.9535, 0.4397, 0.9535, 0.4397, 0.9535, 0.4397, 0.9535, 0.4397, 0.9535, 0.4397, 0.9535, 0.4397, 0.9535, 0.4397, 0.9535, 0.4397, 0.9535, 0.4397, 0.9535, 0.4397, 0.9535, 0.4397, 0.9535, 0.4397, 0.9535, 0.4397, 0.9535, 0.4397, 0.9535, 0.4397, 0.9535, 0.4397, 0.9535, 0.4397, 0.9535, 0.4397, 0.9535, 0.4397, 0.9535, 0.4397, 0.9535, 0.4397, 0.9535, 0.4397, 0.9535, 0.4397, 0.9535, 0.4397, 0.9535, 0.4397, 0.9535, 0.4397, 0.9535, 0.4397, 0.9535, 0.4397, 0.9535, 0.4397, 0.9535, 0.4397, 0.9535, 0.4397, 0.9535, 0.4397, 0.9535, 0.4397, 0.9535, 0.4397, 0.9535, 0.4397, 0.9535, 0.4397, 0.9535, 0.4397, 0.9535, 0.4397, 0.9535, 0.4397, 0.9535, 0.4397, 0.9535, 0.4397, 0.9535, 0.4397, 0.9535, 0.4397, 0.9535, 0.4397, 0.9535, 0.4397, 0.9535, 0.4397, 0.9535, 0.4397, 0.9535, 0.4397, 0.9535, 0.4397, 0.9535, 0.4397, 0.9535, 0.4397, 0.9535, 0.4397, 0.9535, 0.4397, 0.9535, 0.4397, 0.9535, 0.4397, 0.9535, 0.4397, 0.9535, 0.4397, 0.9535, 0.4397, 0.9535, 0.4397, 0.9535, 0.4397, 0.9535, 0.4397, 0.9535, 0.4397, 0.9535, 0.4397, 0.9535, 0.4397, 0.9535, 0.4397, 0.9535, 0.4397, 0.9535, 0.4397, 0.9535, 0.4397, 0.9535, 0.4397, 0.9535, 0.4397, 0.9535, 0.4397, 0.9535, 0.4397, 0.9535, 0.4397, 0.9535, 0.4397, 0.9535, 0.4397, 0.9535, 0.4397, 0.9535, 0.4397, 0.9535, 0.4397, 0.9535, 0.4397, 0.9535, 0.4397, 0.9535, 0.4397, 0.9535, 0.4397, 0.9535, 0.4397, 0.9535, 0.4397, 0.9535, 0.4397, 0.9535, 0.4397, 0.9535, 0.4397, 0.9535, 0.4397, 0.9535, 0.4397, 0.9535, 0.4397, 0.9535, 0.4397, 0.9535, 0.4397, 0.9535, 0.4397, 0.9535, 0.4397, 0.9535, 0.4397, 0.9535, 0.4397, 0.9535, 0.4397, 0.9535, 0.4397, 0.9535, 0.4397, 0.9535, 0.4397, 0.9535, 0.4397, 0.9535, 0.4397, 0.9535, 0.4397, 0.9535, 0.4397, 0.9535, 0.4397, 0.9535, 0.4397, 0.9535, 0.4397, 0.9535, 0.4397, 0.9535, 0.4397, 0.9535, 0.4397, 0.9535, 0.4397, 0.9535, 0.4397, 0.9535, 0.4397, 0.9535, 0.4397, 0.9535, 0.4397, 0.9535, 0.4397, 0.9535, 0.4397, 0.9535, 0.4397, 0.9535, 0.4397, 0.9535, 0.4397, 0.9535, 0.4397, 0.9535, 0.4397, 0.9535, 0.4397, 0.9535, 0.4397, 0.9535, 0.4397, 0.9535, 0.4397, 0.9535, 0.4397, 0.9535, 0.4397, 0.9535, 0.4397, 0.9535, 0.4397, 0.9535, 0.4397, 0.9535, 0.4397, 0.9535, 0.4397, 0.9535, 0.4397, 0.9535, 0.4397, 0.9535, 0.4397, 0.9535, 0.4397, 0.9535, 0.4397, 0.9535, 0.4397, 0.9535, 0.4397, 0.9535, 0.4397, 0.9535, 0.4397, 0.9535, 0.4397, 0.9535, 0.4397, 0.9535, 0.4397, 0.9535, 0.4397, 0.9535, 0.4397, 0.9535, 0.4397, 0.9535, 0.4397, 0.9535, 0.4397, 0.9535, 0.4397, 0.9535, 0.4397, 0.9535, 0.4397, 0.9535, 0.4397, 0.9535, 0.4397, 0.9535, 0.4397, 0.9535, 0.4397, 0.9535, 0.4397, 0.9535, 0.4397, 0.9535, 0.4397, 0.9535, 0.4397, 0.9535, 0.4397, 0.9535, 0.4397, 0.9535, 0.4397, 0.9535, 0.4397, 0.9535, 0.4397, 0.9535, 0.4397, 0.9535, 0.4397, 0.9535, 0.4397, 0.9535, 0.4397, 0.9535, 0.4397, 0.9535, 0.4397, 0.9535, 0.4397, 0.9535, 0.4397, 0.9535, 0.4397, 0.9535, 0.4397, 0.9535, 0.4397, 0.9535, 0.4397, 0.9535, 0.4397, 0.9535, 0.4397, 0.9535, 0.4397, 0.9535, 0.4397, 0.9535, 0.4397, 0.9535, 0.4397, 0.9535, 0.4397, 0.9535, 0.4397, 0.9535, 0.4397, 0.9535, 0.4397, 0.9535, 0.4397, 0.9535, 0.4397, 0.9535, 0.4397, 0.9535, 0.4397, 0.9535, 0.4397, 0.9535, 0.4397, 0.9535, 0.4397, 0.9535, 0.4397, 0.9535, 0.4397, 0.9535, 0.4397, 0.9535, 0.4397, 0.9535, 0.4397, 0.9535, 0.4397, 0.9535, 0.4397, 0.9535, 0.4397, 0.9535, 0.4397, 0.9535, 0.4397, 0.9535, 0.4397, 0.9535, 0.4397, 0.9535, 0.4397, 0.9535, 0.4397, 0.9535, 0.4397, 0.9535, 0.4397, 0.9535, 0.4397, 0.9535, 0.4397, 0.9535, 0.4397, 0.9535, 0.4397, 0.9535, 0.4397, 0.9535, 0.4397, 0.9535, 0.4397, 0.9535, 0.4397, 0.9535, 0.4397, 0.9535, 0.4397, 0.9535, 0.4397, 0.9535, 0.4397, 0.9535, 0.4397, 0.9535, 0.4397, 0.9535, 0.4397, 0.9535, 0.4397, 0.9535, 0.8999, 0.9535, 0.8999, 0.9535, 0.8999, 0.9535, 0.8999, 0.9535, 0.4397, 0.9535, 0.4397, 0.9535, 0.4397, 0.9535, 0.4397, 0.9535, 0.4397, 0.9535, 0.4397, 0.9535, 0.4397, 0.9535, 0.4397, 0.9535, 0.4397, 0.9535, 0.4397, 0.9535, 0.4397, 0.9535, 0.4397, 0.9535, 0.4397, 0.9535, 0.4397, 0.9535, 0.4397, 0.9535, 0.4397, 0.9535, 0.4397, 0.9535, 0.4397, 0.9535, 0.4397, 0.9535, 0.4397, 0.9535, 0.4397, 0.9535, 0.4397, 0.9535, 0.4397, 0.9535, 0.4397, 0.9535, 0.4397, 0.9535, 0.4397, 0.9535, 0.4397, 0.9535, 0.4397, 0.9535, 0.4397, 0.9535, 0.4397, 0.9535, 0.4397, 0.9535, 0.4397, 0.9535, 0.4397, 0.9535, 0.4397, 0.9535, 0.4397, 0.9535, 0.4397, 0.9535, 0.4397, 0.9535, 0.4397, 0.9535, 0.4397, 0.9535, 0.4397, 0.9535, 0.4397, 0.9535, 0.4397, 0.9535, 0.4397, 0.9535, 0.4397, 0.9535, 0.4397, 0.9535, 0.4397, 0.9535, 0.4397, 0.9535, 0.4397, 0.9535, 0.4397, 0.9535, 0.4397, 0.9535, 0.4397, 0.9535, 0.4397, 0.9535, 0.4397, 0.9535, 0.4397, 0.9535, 0.4397, 0.9535, 0.4397, 0.9535, 0.4397, 0.9535, 0.4397, 0.9535, 0.4397, 0.9535, 0.4397, 0.9535, 0.4397, 0.9535, 0.4397, 0.9535, 0.4397, 0.9535, 0.4397, 0.9535, 0.4397, 0.9535, 0.4397, 0.9535, 0.4397, 0.9535, 0.4397, 0.9535, 0.4397, 0.9535, 0.4397, 0.9535, 0.4397, 0.9535, 0.4397, 0.9535, 0.4397, 0.9535, 0.4397, 0.9535, 0.4397, 0.9535, 0.4397, 0.9535, 0.4397, 0.9535, 0.4397, 0.9535, 0.4397, 0.9535, 0.4397, 0.9535, 0.4397, 0.9535, 0.4397, 0.9535, 0.4397, 0.9535, 0.4397, 0.9535, 0.4397, 0.9535, 0.4397, 0.9535, 0.4397, 0.9535, 0.4397, 0.9535, 0.4397, 0.9535, 0.4397, 0.9535, 0.4397, 0.9535, 0.4397, 0.9535, 0.9257, 0.9289, 0.9257, 0.9289, 0.9257, 0.9289, 0.9257, 0.9289, 0.4397, 0.9535, 0.4397, 0.9535, 0.4397, 0.9535, 0.4397, 0.9535, 0.4397, 0.9535, 0.4397, 0.9535, 0.4397, 0.9535, 0.4397, 0.9535, 0.4397, 0.9535, 0.4397, 0.9535, 0.4397, 0.9535, 0.4397, 0.9535, 0.4397, 0.9535, 0.4397, 0.9535, 0.4397, 0.9535, 0.4397, 0.9535, 0.9257, 0.9289, 0.9257, 0.9289, 0.9257, 0.9289, 0.9257, 0.9289, 0.9257, 0.9289, 0.9257, 0.9289, 0.9257, 0.9289, 0.9257, 0.9289, 0.9257, 0.9289, 0.9257, 0.9289, 0.9257, 0.9289, 0.9257, 0.9289, 0.9257, 0.9289, 0.9257, 0.9289, 0.9257, 0.9289, 0.9257, 0.9289, 0.4397, 0.9535, 0.4397, 0.9535, 0.4397, 0.9535, 0.4397, 0.9535, 0.4397, 0.9535, 0.4397, 0.9535, 0.4397, 0.9535, 0.4397, 0.9535, 0.4397, 0.9535, 0.4397, 0.9535, 0.4397, 0.9535, 0.4397, 0.9535, 0.4397, 0.9535, 0.4397, 0.9535, 0.4397, 0.9535, 0.4397, 0.9535, 0.4397, 0.9535, 0.4397, 0.9535, 0.4397, 0.9535, 0.4397, 0.9535, 0.4397, 0.9535, 0.4397, 0.9535, 0.4397, 0.9535, 0.4397, 0.9535, 0.4397, 0.9535, 0.4397, 0.9535, 0.4397, 0.9535, 0.4397, 0.9535, 0.4397, 0.9535, 0.4397, 0.9535, 0.4397, 0.9535, 0.4397, 0.9535, 0.4397, 0.9535, 0.4397, 0.9535, 0.4397, 0.9535, 0.4397, 0.9535, 0.4397, 0.9535, 0.4397, 0.9535, 0.4397, 0.9535, 0.4397, 0.9535, 0.4397, 0.9535, 0.4397, 0.9535, 0.4397, 0.9535, 0.4397, 0.9535, 0.4397, 0.9535, 0.4397, 0.9535, 0.4397, 0.9535, 0.4397, 0.9535, 0.4397, 0.9535, 0.4397, 0.9535, 0.4397, 0.9535, 0.4397, 0.9535, 0.4397, 0.9535, 0.4397, 0.9535, 0.4397, 0.9535, 0.4397, 0.9535, 0.4397, 0.9535, 0.4397, 0.9535, 0.4397, 0.9535, 0.4397, 0.9535, 0.4397, 0.9535, 0.4397, 0.9535, 0.4397, 0.9535, 0.4397, 0.9535, 0.4397, 0.9535, 0.4397, 0.9535, 0.4397, 0.9535, 0.4397, 0.9535, 0.4397, 0.9535, 0.4397, 0.9535, 0.4397, 0.9535, 0.4397, 0.9535, 0.4397, 0.9535, 0.4397, 0.9535, 0.4397, 0.9535, 0.4397, 0.9535, 0.4397, 0.9535, 0.4397, 0.9535, 0.4397, 0.9535, 0.4397, 0.9535, 0.4397, 0.9535, 0.4397, 0.9535, 0.4397, 0.9535, 0.4397, 0.9535, 0.4397, 0.9535, 0.4397, 0.9535, 0.4397, 0.9535, 0.4397, 0.9535, 0.4397, 0.9535, 0.4397, 0.9535, 0.4397, 0.9535, 0.4397, 0.9535, 0.4397, 0.9535, 0.4397, 0.9535, 0.4397, 0.9535, 0.4397, 0.9535, 0.4397, 0.9535, 0.4397, 0.9535, 0.4397, 0.9535, 0.4397, 0.9535, 0.4397, 0.9535, 0.4397, 0.9535, 0.4397, 0.9535, 0.4397, 0.9535, 0.4397, 0.9535, 0.4397, 0.9535, 0.4397, 0.9535, 0.4397, 0.9535, 0.4446, 0.5512, 0.4446, 0.5512, 0.4446, 0.5512, 0.4446, 0.5512, 0.4446, 0.5512, 0.4446, 0.5512, 0.4446, 0.5512, 0.4446, 0.5512, 0.4397, 0.9535, 0.4397, 0.9535, 0.4397, 0.9535, 0.4397, 0.9535, 0.4397, 0.9535, 0.4397, 0.9535, 0.4397, 0.9535, 0.4397, 0.9535, 0.4397, 0.9535, 0.4397, 0.9535, 0.4397, 0.9535, 0.4397, 0.9535, 0.4397, 0.9535, 0.4397, 0.9535, 0.4397, 0.9535, 0.4397, 0.9535, 0.4397, 0.9535, 0.4397, 0.9535, 0.4397, 0.9535, 0.4397, 0.9535, 0.4397, 0.9535, 0.4397, 0.9535, 0.4397, 0.9535, 0.4397, 0.9535, 0.4397, 0.9535, 0.4397, 0.9535, 0.4397, 0.9535, 0.4397, 0.9535, 0.4397, 0.9535, 0.4397, 0.9535, 0.4397, 0.9535, 0.4397, 0.9535, 0.4446, 0.5512, 0.4446, 0.5512, 0.4446, 0.5512, 0.4446, 0.5512, 0.4397, 0.9535, 0.4397, 0.9535, 0.4397, 0.9535, 0.4397, 0.9535, 0.4397, 0.9535, 0.4397, 0.9535, 0.4397, 0.9535, 0.4397, 0.9535, 0.4397, 0.9535, 0.4397, 0.9535, 0.4397, 0.9535, 0.4397, 0.9535, 0.4397, 0.9535, 0.4397, 0.9535, 0.4397, 0.9535, 0.4397, 0.9535, 0.4397, 0.9535, 0.4397, 0.9535, 0.4397, 0.9535, 0.4397, 0.9535, 0.4397, 0.9535, 0.4397, 0.9535, 0.4397, 0.9535, 0.4397, 0.9535, 0.4397, 0.9535, 0.4397, 0.9535, 0.4397, 0.9535, 0.4397, 0.9535, 0.4397, 0.9535, 0.4397, 0.9535, 0.4397, 0.9535, 0.4397, 0.9535, 0.4397, 0.9535, 0.4397, 0.9535, 0.4397, 0.9535, 0.4397, 0.9535, 0.4422, 0.6988, 0.4422, 0.6988, 0.4422, 0.6988, 0.4422, 0.6988, 0.4422, 0.6988, 0.4422, 0.6988, 0.4422, 0.6988, 0.4422, 0.6988, 0.4446, 0.5512, 0.4446, 0.5512, 0.4446, 0.5512, 0.4446, 0.5512, 0.4446, 0.5512, 0.4446, 0.5512, 0.4446, 0.5512, 0.4446, 0.5512, 0.4446, 0.5512, 0.4446, 0.5512, 0.4446, 0.5512, 0.4446, 0.5512, 0.4446, 0.5512, 0.4446, 0.5512, 0.4446, 0.5512, 0.4446, 0.5512, 0.4397, 0.9535, 0.4397, 0.9535, 0.4397, 0.9535, 0.4397, 0.9535, 0.4397, 0.9535, 0.4397, 0.9535, 0.4397, 0.9535, 0.4397, 0.9535, 0.4397, 0.9535, 0.4397, 0.9535, 0.4397, 0.9535, 0.4397, 0.9535, 0.4397, 0.9535, 0.4397, 0.9535, 0.4397, 0.9535, 0.4397, 0.9535, 0.4336, 0.7074, 0.4336, 0.7074, 0.4336, 0.7074, 0.4336, 0.7074, 0.4446, 0.5512, 0.4446, 0.5512, 0.4446, 0.5512, 0.4446, 0.5512, 0.4446, 0.5512, 0.4446, 0.5512, 0.4446, 0.5512, 0.4446, 0.5512, 0.4446, 0.5512, 0.4446, 0.5512, 0.4446, 0.5512, 0.4446, 0.5512, 0.4397, 0.9535, 0.4397, 0.9535, 0.4397, 0.9535, 0.4397, 0.9535, 0.4397, 0.9535, 0.4397, 0.9535, 0.4397, 0.9535, 0.4397, 0.9535, 0.4397, 0.9535, 0.4397, 0.9535, 0.4397, 0.9535, 0.4397, 0.9535, 0.4397, 0.9535, 0.4397, 0.9535, 0.4397, 0.9535, 0.4397, 0.9535, 0.4397, 0.9535, 0.4397, 0.9535, 0.4397, 0.9535, 0.4397, 0.9535, 0.4397, 0.9535, 0.4397, 0.9535, 0.4397, 0.9535, 0.4397, 0.9535, 0.4397, 0.9535, 0.4397, 0.9535, 0.4397, 0.9535, 0.4397, 0.9535, 0.4397, 0.9535, 0.4397, 0.9535, 0.4397, 0.9535, 0.4397, 0.9535, 0.4397, 0.9535, 0.4397, 0.9535, 0.4397, 0.9535, 0.4397, 0.9535, 0.4397, 0.9535, 0.4397, 0.9535, 0.4397, 0.9535, 0.4397, 0.9535, 0.4397, 0.9535, 0.4397, 0.9535, 0.4397, 0.9535, 0.4397, 0.9535, 0.4397, 0.9535, 0.4397, 0.9535, 0.4397, 0.9535, 0.4397, 0.9535, 0.4397, 0.9535, 0.4397, 0.9535, 0.4397, 0.9535, 0.4397, 0.9535, 0.4397, 0.9535, 0.4397, 0.9535, 0.4397, 0.9535, 0.4397, 0.9535, 0.4397, 0.9535, 0.4397, 0.9535, 0.4397, 0.9535, 0.4397, 0.9535, 0.4397, 0.9535, 0.4397, 0.9535, 0.4397, 0.9535, 0.4397, 0.9535, 0.4397, 0.9535, 0.4397, 0.9535, 0.4397, 0.9535, 0.4397, 0.9535, 0.4397, 0.9535, 0.4397, 0.9535, 0.4397, 0.9535, 0.4397, 0.9535, 0.4397, 0.9535, 0.4397, 0.9535, 0.4397, 0.9535, 0.4397, 0.9535, 0.4397, 0.9535, 0.4397, 0.9535, 0.4397, 0.9535, 0.4397, 0.9535, 0.4397, 0.9535, 0.4397, 0.9535, 0.4397, 0.9535, 0.4397, 0.9535, 0.4397, 0.9535, 0.4397, 0.9535, 0.4397, 0.9535, 0.4397, 0.9535, 0.4397, 0.9535, 0.4397, 0.9535, 0.4397, 0.9535, 0.4397, 0.9535, 0.4397, 0.9535, 0.4397, 0.9535, 0.4397, 0.9535, 0.4397, 0.9535, 0.4397, 0.9535, 0.4397, 0.9535, 0.4397, 0.9535, 0.4397, 0.9535, 0.4397, 0.9535, 0.4397, 0.9535, 0.4397, 0.9535, 0.4397, 0.9535, 0.4397, 0.9535, 0.4397, 0.9535, 0.4397, 0.9535, 0.4397, 0.9535, 0.4397, 0.9535, 0.4397, 0.9535, 0.4397, 0.9535, 0.4397, 0.9535, 0.4397, 0.9535, 0.4397, 0.9535, 0.4397, 0.9535, 0.4397, 0.9535, 0.4397, 0.9535, 0.4397, 0.9535, 0.4397, 0.9535, 0.4397, 0.9535, 0.4397, 0.9535, 0.4397, 0.9535, 0.4397, 0.9535, 0.4397, 0.9535, 0.4397, 0.9535, 0.4397, 0.9535, 0.4397, 0.9535, 0.4397, 0.9535, 0.4397, 0.9535, 0.4397, 0.9535, 0.4397, 0.9535, 0.4397, 0.9535, 0.4397, 0.9535, 0.4397, 0.9535, 0.4397, 0.9535, 0.4397, 0.9535, 0.4397, 0.9535, 0.4397, 0.9535, 0.4397, 0.9535, 0.4397, 0.9535, 0.4397, 0.9535, 0.4397, 0.9535, 0.4397, 0.9535, 0.4397, 0.9535, 0.4397, 0.9535, 0.4397, 0.9535, 0.4397, 0.9535, 0.4397, 0.9535, 0.4397, 0.9535, 0.4397, 0.9535, 0.4397, 0.9535, 0.4397, 0.9535, 0.4397, 0.9535, 0.4397, 0.9535, 0.4397, 0.9535, 0.4397, 0.9535, 0.4397, 0.9535, 0.4397, 0.9535, 0.4397, 0.9535, 0.4397, 0.9535, 0.4397, 0.9535, 0.4397, 0.9535, 0.4397, 0.9535, 0.4397, 0.9535, 0.4397, 0.9535, 0.4397, 0.9535, 0.4397, 0.9535, 0.4397, 0.9535, 0.4397, 0.9535, 0.4397, 0.9535, 0.4397, 0.9535, 0.4397, 0.9535, 0.4397, 0.9535, 0.4397, 0.9535, 0.4397, 0.9535, 0.4397, 0.9535, 0.4397, 0.9535, 0.4397, 0.9535, 0.4397, 0.9535, 0.4397, 0.9535, 0.4397, 0.9535, 0.4397, 0.9535, 0.4397, 0.9535, 0.4397, 0.9535, 0.4397, 0.9535, 0.4397, 0.9535, 0.4397, 0.9535, 0.4397, 0.9535, 0.4397, 0.9535, 0.4397, 0.9535, 0.4397, 0.9535, 0.4397, 0.9535, 0.9392, 0.9289, 0.9392, 0.9289, 0.9392, 0.9289, 0.9392, 0.9289, 0.4397, 0.9535, 0.4397, 0.9535, 0.4397, 0.9535, 0.4397, 0.9535, 0.4397, 0.9535, 0.4397, 0.9535, 0.4397, 0.9535, 0.4397, 0.9535, 0.4397, 0.9535, 0.4397, 0.9535, 0.4397, 0.9535, 0.4397, 0.9535, 0.4397, 0.9535, 0.4397, 0.9535, 0.4397, 0.9535, 0.4397, 0.9535, 0.4397, 0.9535, 0.4397, 0.9535, 0.4397, 0.9535, 0.4397, 0.9535, 0.4397, 0.9535, 0.4397, 0.9535, 0.4397, 0.9535, 0.4397, 0.9535, 0.4397, 0.9535, 0.4397, 0.9535, 0.4397, 0.9535, 0.4397, 0.9535, 0.4397, 0.9535, 0.4397, 0.9535, 0.4397, 0.9535, 0.4397, 0.9535, 0.4397, 0.9535, 0.4397, 0.9535, 0.4397, 0.9535, 0.4397, 0.9535, 0.4397, 0.9535, 0.4397, 0.9535, 0.4397, 0.9535, 0.4397, 0.9535, 0.4397, 0.9535, 0.4397, 0.9535, 0.4397, 0.9535, 0.4397, 0.9535, 0.4397, 0.9535, 0.4397, 0.9535, 0.4397, 0.9535, 0.4397, 0.9535, 0.4397, 0.9535, 0.4397, 0.9535, 0.4397, 0.9535, 0.4397, 0.9535, 0.4397, 0.9535, 0.4397, 0.9535, 0.4397, 0.9535, 0.4397, 0.9535, 0.4397, 0.9535, 0.4397, 0.9535, 0.4397, 0.9535, 0.4397, 0.9535, 0.4397, 0.9535, 0.4397, 0.9535, 0.4397, 0.9535, 0.4397, 0.9535, 0.4397, 0.9535, 0.4397, 0.9535, 0.4397, 0.9535, 0.4397, 0.9535, 0.4397, 0.9535, 0.4397, 0.9535, 0.4397, 0.9535, 0.4397, 0.9535, 0.4397, 0.9535, 0.4397, 0.9535, 0.4397, 0.9535, 0.4397, 0.9535, 0.4397, 0.9535, 0.4397, 0.9535, 0.4397, 0.9535, 0.4397, 0.9535, 0.4397, 0.9535, 0.4397, 0.9535, 0.4397, 0.9535, 0.4397, 0.9535, 0.4397, 0.9535, 0.4397, 0.9535, 0.4397, 0.9535, 0.4397, 0.9535, 0.4397, 0.9535, 0.4397, 0.9535, 0.4397, 0.9535, 0.4397, 0.9535, 0.4397, 0.9535, 0.4397, 0.9535, 0.4397, 0.9535, 0.4397, 0.9535, 0.4397, 0.9535, 0.4397, 0.9535, 0.4397, 0.9535, 0.4397, 0.9535, 0.4397, 0.9535, 0.4397, 0.9535, 0.4397, 0.9535, 0.4397, 0.9535, 0.4397, 0.9535, 0.4397, 0.9535, 0.4397, 0.9535, 0.4397, 0.9535, 0.4397, 0.9535, 0.4397, 0.9535, 0.4397, 0.9535, 0.4397, 0.9535, 0.4397, 0.9535, 0.4397, 0.9535, 0.4397, 0.9535, 0.4397, 0.9535, 0.4397, 0.9535, 0.4397, 0.9535, 0.4397, 0.9535, 0.4397, 0.9535, 0.4397, 0.9535, 0.4397, 0.9535, 0.4397, 0.9535, 0.4397, 0.9535, 0.4397, 0.9535, 0.4397, 0.9535, 0.4397, 0.9535, 0.4397, 0.9535, 0.4397, 0.9535, 0.4397, 0.9535, 0.4397, 0.9535, 0.4397, 0.9535, 0.4397, 0.9535, 0.4397, 0.9535, 0.4397, 0.9535, 0.4397, 0.9535, 0.4397, 0.9535, 0.4397, 0.9535, 0.4397, 0.9535, 0.4397, 0.9535, 0.4397, 0.9535, 0.4397, 0.9535, 0.4397, 0.9535, 0.4397, 0.9535, 0.4397, 0.9535, 0.4397, 0.9535, 0.4397, 0.9535, 0.4397, 0.9535, 0.4397, 0.9535, 0.4397, 0.9535, 0.4397, 0.9535, 0.4397, 0.9535, 0.4397, 0.9535, 0.4397, 0.9535, 0.4397, 0.9535, 0.4397, 0.9535, 0.4397, 0.9535, 0.4397, 0.9535, 0.4397, 0.9535, 0.4397, 0.9535, 0.4397, 0.9535, 0.4397, 0.9535, 0.4397, 0.9535, 0.4397, 0.9535, 0.4397, 0.9535, 0.4397, 0.9535, 0.4397, 0.9535, 0.4397, 0.9535, 0.4397, 0.9535, 0.4397, 0.9535, 0.4397, 0.9535, 0.4397, 0.9535])
me_cube.materials.append(mat_material)
me_cube.use_mirror_vertex_groups = False
me_cube.update()
arm_armature = bpy.data.armatures.new('Armature')  # bones are not reproduced

# ---- objects
ob_mech_geo = bpy.data.objects.new('Mech_GEO', me_cube)
ob_mech = bpy.data.objects.new('Mech', arm_armature)

# ---- transforms, parenting, visibility, modifiers, constraints
ob_mech_geo.parent = ob_mech
ob_mech_geo.matrix_parent_inverse = Matrix(((2.536, -0.0, 0.0, -0.0), (-0.0, 2.536, -0.0, 0.0), (0.0, -0.0, 2.536, -2.283), (-0.0, 0.0, -0.0, 1.0)))
ob_mech_geo.location = (0.0, 0.0, 0.8927)
ob_mech_geo.scale = (0.1506, 0.188, 0.07503)
ob_mech_geo.lock_rotations_4d = False
ob_mech_geo.empty_display_type = 'ARROWS'
ob_mech_geo.lineart.crease_threshold = 0.0
_vg = ob_mech_geo.vertex_groups.new(name='Torso')
_vg.add([0, 1, 2, 3, 4, 5, 6, 7, 8, 9, 10, 11, 296, 297, 298, 299, 300, 301, 302, 303, 304, 305, 306, 307, 364, 365, 366, 367, 368, 369, 370, 371, 372, 373, 374, 375, 376, 377, 378, 379, 380, 381, 382, 383], 1.0, 'REPLACE')
_vg = ob_mech_geo.vertex_groups.new(name='Head')
_vg.add([12, 13, 14, 15, 16, 17, 18, 19, 20, 21, 22, 23, 24, 25, 26, 27, 28, 29, 30, 31, 32, 33, 34, 35, 36, 37, 38, 39, 40, 41, 42, 43, 44, 45, 46, 47, 48, 49, 50, 51, 52, 53, 54, 55, 56, 57, 58, 59, 60, 61, 62, 63, 64, 65, 66, 67, 68, 69, 70, 71, 72, 73, 74, 75, 76, 77, 78, 79, 80, 81, 82, 83, 84, 85, 86, 87, 88, 89, 90, 91, 92, 93, 94, 95, 96, 97, 98, 99, 100, 101, 102, 103, 384, 385, 386, 387, 388, 389, 390, 391, 392, 393, 394, 395, 396, 397, 398, 399, 400, 401, 402, 403, 404, 405, 406, 407, 408, 409, 410, 411, 412, 413, 414, 415, 416, 417, 418, 419, 420, 421, 422, 423, 424, 425, 426, 427, 428, 429, 430, 431, 432, 433, 434, 435, 436, 437, 438, 439, 440, 441, 442, 443, 444, 445, 446, 447, 448, 449, 450, 451, 452, 453, 454, 455, 456, 457, 458, 459, 460, 461, 462, 463, 464, 465, 466, 467, 468, 469, 470, 471, 516, 517, 518, 519, 520, 521, 522, 523, 524, 525, 526, 527, 528, 529, 530, 531, 532, 533, 534, 535, 536, 537, 538, 539, 540, 541, 542, 543, 544, 545, 546, 547], 1.0, 'REPLACE')
_vg = ob_mech_geo.vertex_groups.new(name='Arm.L')
_vg.add([104, 105, 106, 107, 108, 109, 110, 111, 112, 113, 114, 115, 116, 117, 118, 119, 120, 121, 122, 123, 124, 125, 126, 127, 128, 129, 130, 131, 132, 133, 134, 135, 136, 137, 138, 139, 140, 141, 142, 143, 144, 145, 146, 147, 148, 149, 150, 151, 152, 153, 154, 155, 156, 157, 158, 159, 160, 161, 162, 163, 164, 165, 166, 167, 168, 169, 170, 171], 1.0, 'REPLACE')
_vg = ob_mech_geo.vertex_groups.new(name='Hand.L')
_vg.add([172, 173, 174, 175, 176, 177, 178, 179, 180, 181, 182, 183, 184, 185, 186, 187, 188, 189, 190, 191, 192, 193, 194, 195, 196, 197, 198, 199, 200, 201, 202, 203, 204, 205, 206, 207, 208, 209, 210, 211, 212, 213, 214, 215, 216, 217, 218, 219, 220, 221, 222, 223, 224, 225, 226, 227], 1.0, 'REPLACE')
_vg = ob_mech_geo.vertex_groups.new(name='Arm.R')
_vg = ob_mech_geo.vertex_groups.new(name='Hand.R')
_vg = ob_mech_geo.vertex_groups.new(name='Leg1.L')
_vg.add([228, 229, 230, 231, 232, 233, 234, 235, 236, 237, 238, 239, 240, 241, 242, 243, 244, 245, 246, 247, 248, 249, 250, 251, 252, 253, 254, 255, 256, 257, 258, 259, 260, 261, 262, 263, 264, 265, 266, 267, 268, 269, 270, 271, 272, 273, 274, 275, 344, 345, 346, 347, 348, 349, 350, 351, 352, 353, 354, 355, 356, 357, 358, 359, 360, 361, 362, 363], 1.0, 'REPLACE')
_vg = ob_mech_geo.vertex_groups.new(name='Leg2.L')
_vg.add([276, 277, 278, 279, 280, 281, 282, 283, 284, 285, 286, 287, 288, 289, 290, 291, 292, 293, 294, 295, 308, 309, 310, 311, 312, 313, 314, 315, 316, 317, 318, 319, 320, 321, 322, 323, 324, 325, 326, 327, 328, 329, 330, 331, 332, 333, 334, 335, 336, 337, 338, 339, 340, 341, 342, 343, 472, 473, 474, 475], 1.0, 'REPLACE')
_vg = ob_mech_geo.vertex_groups.new(name='Foot.L')
_vg.add([476, 477, 478, 479, 480, 481, 482, 483, 484, 485, 486, 487, 488, 489, 490, 491, 492, 493, 494, 495, 496, 497, 498, 499, 500, 501, 502, 503, 504, 505, 506, 507, 508, 509, 510, 511, 512, 513, 514, 515], 1.0, 'REPLACE')
_vg = ob_mech_geo.vertex_groups.new(name='Leg1.R')
_vg = ob_mech_geo.vertex_groups.new(name='Leg2.R')
_vg = ob_mech_geo.vertex_groups.new(name='Foot.R')
_vg = ob_mech_geo.vertex_groups.new(name='IKPole.L')
_vg = ob_mech_geo.vertex_groups.new(name='IKTarget.L')
_vg = ob_mech_geo.vertex_groups.new(name='IKPole.R')
_vg = ob_mech_geo.vertex_groups.new(name='IKTarget.R')
_m = ob_mech_geo.modifiers.new('Mirror', 'MIRROR')
_m.use_clip = True
_m = ob_mech_geo.modifiers.new('Mirror.001', 'MIRROR')
_m.use_clip = True
_m = ob_mech_geo.modifiers.new('Armature', 'ARMATURE')
_m.object = ob_mech
ob_mech.location = (0.0, 0.0, 0.9)
ob_mech.scale = (0.3943, 0.3943, 0.3943)

# ---- collection membership
scene.collection.objects.link(ob_mech_geo)
scene.collection.objects.link(ob_mech)

# ---- scene / render settings (as saved in the file)
scene.frame_start = 1; scene.frame_end = 24; scene.frame_set(22)
scene.render.engine = 'BLENDER_EEVEE_NEXT'
scene.cycles.sampling_pattern = 'TABULATED_SOBOL'
scene.cycles.use_light_tree = False
scene.view_settings.view_transform = 'Filmic'
bpy.context.view_layer.update()

# ---- added for rendering (the .blend has no active camera and no usable light): camera, sun
cam_auto = bpy.data.cameras.new('AutoCamera')
cam_auto.lens = 50.0
cam_auto.sensor_width = 36.0
cam_auto.clip_end = 1000.0
ob_auto_camera = bpy.data.objects.new('AutoCamera', cam_auto)
scene.collection.objects.link(ob_auto_camera)
ob_auto_camera.location = (2.74552, -3.45815, 3.26385)
ob_auto_camera.rotation_euler = (1.09748, -7.21219e-08, 0.694738)
scene.camera = ob_auto_camera
light_auto_sun = bpy.data.lights.new('AutoSun', 'SUN')
light_auto_sun.energy = 3.0
light_auto_sun.angle = 0.0523599
ob_auto_sun = bpy.data.objects.new('AutoSun', light_auto_sun)
scene.collection.objects.link(ob_auto_sun)
ob_auto_sun.rotation_euler = (0.872665, 0.174533, 0.523599)
bpy.context.view_layer.update()
